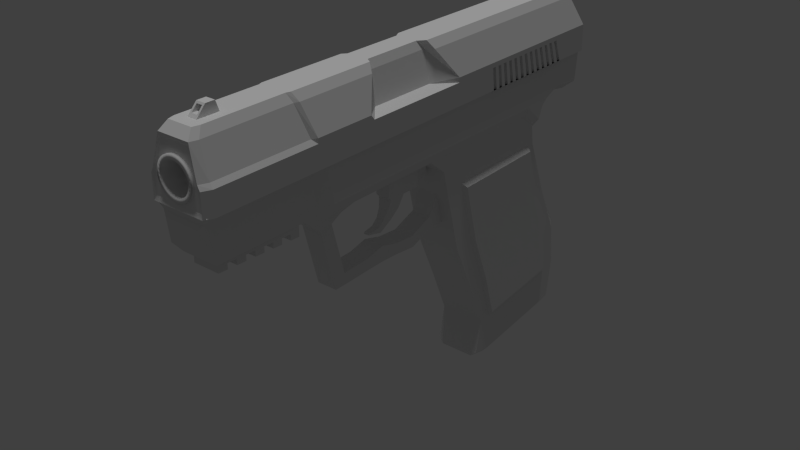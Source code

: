 # Source: P_99.blend  (saved by Blender 2.78.0; exported with 4.5.12 LTS)
import bpy
from mathutils import Matrix  # noqa: F401  (used for matrix-valued properties, if any)

bpy.ops.wm.read_factory_settings(use_empty=True)
scene = bpy.context.scene
scene.name = 'Scene'

# ---- collections
col_collection_1 = bpy.data.collections.new('Collection 1'); scene.collection.children.link(col_collection_1)

# ---- world
world_world = bpy.data.worlds.new('World'); scene.world = world_world
world_world.color = (0.05088, 0.05088, 0.05088)
world_world.use_sun_shadow = False
world_world.sun_shadow_jitter_overblur = 0.0
world_world.cycles.sampling_method = 'NONE'
world_world.cycles.sample_map_resolution = 256

# ---- lights
light_x = bpy.data.lights.new('日光', 'SUN')
light_x.transmission_factor = 0.0
light_x.angle = 0.1993
light_x.energy = 1.0
light_x.shadow_buffer_clip_start = 0.5
light_x.shadow_soft_size = 0.1
light_x.shadow_cascade_max_distance = 1000.0

# ---- meshes
me_004 = bpy.data.meshes.new('立方体.004')
me_004.from_pydata([(-0.8789, -0.4361, -0.2198), (-0.8789, -0.4361, 0.2083), (-0.7258, 0.5589, -0.1465), (-0.7258, 0.5447, 0.1374), (0.8789, -0.4361, -0.2198), (0.8789, -0.4361, 0.2083), (0.7258, 0.5589, -0.1465), (0.7258, 0.5447, 0.1374), (-0.7258, 0.3968, -0.172), (-0.7258, 0.3854, 0.2396), (0.7258, 0.3968, -0.172), (0.7258, 0.3854, 0.2396), (-0.8467, -0.3822, -0.2685), (1.0, -0.3822, 0.2481), (-1.0, -0.3822, 0.2481), (0.8467, -0.3822, -0.2685), (-1.0, 0.2717, 0.2481), (0.8467, 0.2717, -0.2685), (-0.8467, 0.2717, -0.2685), (1.0, 0.2717, 0.2481), (-0.8467, -0.05526, -0.2685), (1.0, -0.05526, 0.2481), (-1.0, -0.05526, 0.2481), (0.8467, -0.05526, -0.2685), (-0.8789, -0.4361, -0.1774), (-0.7258, 0.5576, -0.12), (0.7258, 0.5576, -0.12), (0.8789, -0.4361, -0.1774), (0.7258, 0.3957, -0.1336), (-0.7258, 0.3957, -0.1336), (-1.0, -0.3822, -0.2203), (1.0, -0.3822, -0.2203), (1.0, 0.2717, -0.2203), (-1.0, 0.2717, -0.2203), (-1.0, -0.05526, -0.2203), (1.0, -0.05526, -0.2203), (-0.6339, -0.4217, -0.4488), (0.6339, -0.4217, -0.4488), (-0.6339, -0.1549, -0.4969), (0.6339, -0.1549, -0.4969), (-0.4912, -0.6261, -0.7087), (0.4912, -0.6261, -0.7087), (-0.4912, -0.5836, -0.8022), (0.4912, -0.5836, -0.8022), (0.4912, -0.504, -0.5958), (0.4912, -0.3323, -0.6666), (-0.4912, -0.3323, -0.6666), (-0.4912, -0.504, -0.5958), (-0.3331, -0.8432, -0.7258), (0.3331, -0.8432, -0.7258), (-0.3331, -0.8565, -0.7533), (0.3331, -0.8565, -0.7533), (-1.623, -4.199, 0.2556), (-3.381, -4.544, 1.114), (-2.162, 4.386, 0.3803), (-3.381, 4.547, 1.114), (1.623, -4.199, 0.2556), (3.381, -4.544, 1.114), (2.162, 4.386, 0.3803), (3.381, 4.547, 1.114), (-2.861, 0.2668, 0.2556), (-3.381, 0.2668, 1.114), (2.861, 0.2668, 0.2556), (3.381, 0.2668, 1.114), (-3.381, 3.258, 1.114), (2.162, 3.346, -0.1166), (-2.162, 3.346, -0.1166), (3.381, 3.258, 1.114), (-3.381, 3.9, 1.114), (2.162, 3.9, 0.4571), (-2.162, 3.9, 0.4571), (3.381, 3.9, 1.114), (-2.162, 3.579, 0.2953), (3.381, 3.543, 1.114), (-3.381, 3.543, 1.114), (2.162, 3.579, 0.2953), (-2.162, 1.715, -4.287), (2.162, 1.715, -4.287), (2.162, 4.175, -4.095), (-2.162, 4.175, -4.095), (-2.162, 3.349, -0.3809), (-2.861, 0.7252, -0.4202), (2.861, 0.7252, -0.4202), (2.162, 3.349, -0.3809), (-2.162, 3.433, 0.1587), (3.381, 3.386, 1.114), (-3.381, 3.386, 1.114), (2.162, 3.433, 0.1587), (-2.861, 2.973, 0.2556), (3.381, 2.973, 1.114), (-3.381, 2.973, 1.114), (2.861, 2.973, 0.2556), (-1.852, 3.914, -4.163), (1.852, 3.914, -4.163), (2.861, 3.145, -0.3763), (-2.861, 3.145, -0.3763), (-2.162, 3.824, -1.493), (2.861, 1.041, -1.645), (-2.861, 1.041, -1.645), (2.162, 3.824, -1.493), (2.861, 3.455, -1.522), (-2.861, 3.455, -1.522), (-2.162, 4.318, -2.409), (2.861, 1.494, -2.652), (2.861, 3.869, -2.447), (-2.861, 3.869, -2.447), (-2.861, 1.494, -2.652), (2.162, 4.318, -2.409), (-2.162, 4.351, -3.241), (2.861, 1.871, -3.554), (2.861, 3.937, -3.299), (-2.861, 3.937, -3.299), (-2.861, 1.871, -3.554), (2.162, 4.351, -3.241), (-2.861, 0.9438, 0.2556), (3.381, 0.9438, 1.114), (-1.852, 2.146, -4.368), (-2.861, 1.117, -0.4131), (-3.381, 0.9438, 1.114), (2.861, 0.9438, 0.2556), (1.852, 2.146, -4.368), (2.861, 1.117, -0.4131), (-2.861, 1.432, -1.625), (2.861, 1.432, -1.625), (-2.861, 1.824, -2.637), (2.861, 1.824, -2.637), (-2.861, 2.078, -3.497), (2.861, 2.078, -3.497), (-2.188, -2.702, 0.2556), (3.381, -2.765, 1.114), (-3.381, -2.765, 1.114), (2.188, -2.702, 0.2556), (-3.381, -1.717, 1.114), (2.861, -1.606, 0.2556), (-2.861, -1.606, 0.2556), (3.381, -1.717, 1.114), (-1.236, -2.11, -0.1506), (1.236, -2.11, -0.1506), (1.236, -1.86, -0.1025), (-1.236, -1.86, -0.1025), (-1.236, -1.808, -1.295), (1.236, -1.808, -1.295), (1.236, -1.54, -1.291), (-1.236, -1.54, -1.291), (1.236, -1.862, -1.091), (1.236, -1.597, -1.079), (-1.236, -1.597, -1.079), (-1.236, -1.862, -1.091), (1.236, 0.118, -1.319), (-1.236, 0.118, -1.319), (1.236, 0.09409, -1.101), (-1.236, 0.09409, -1.101), (-1.236, -0.9862, -1.271), (-1.236, -0.2975, -1.28), (1.236, -0.2975, -1.28), (1.236, -0.9862, -1.271), (-1.236, -1.032, -1.058), (-1.236, -0.3325, -1.066), (1.236, -1.032, -1.058), (1.236, -0.3325, -1.066), (-1.236, -0.6376, -1.187), (1.236, -0.6376, -1.264), (-1.236, -0.678, -0.9715), (1.236, -0.678, -0.9715), (1.236, 0.6629, -1.118), (-1.236, 0.6629, -1.118), (1.236, 0.5711, -0.9184), (-1.236, 0.5711, -0.9184), (1.236, 1.229, -1.216), (-1.236, 1.229, -1.216), (1.236, 0.823, -0.4599), (-1.236, 0.823, -0.4599), (-1.817, -2.357, 0.05251), (1.817, -2.357, 0.05251), (1.817, -1.733, 0.07658), (-1.817, -1.733, 0.07658), (-2.053, -4.506, 0.4898), (-3.381, 4.489, 0.5382), (3.381, 4.489, 0.5382), (2.053, -4.506, 0.4898), (3.381, 0.2668, 0.4318), (-3.381, 0.2668, 0.4318), (3.381, 3.333, 0.1144), (-3.381, 3.333, 0.1144), (3.381, 3.9, 0.6037), (-3.381, 3.9, 0.6037), (-3.381, 3.574, 0.4657), (3.381, 3.574, 0.4657), (-3.381, 3.426, 0.3492), (3.381, 3.426, 0.3492), (-3.381, 2.973, 0.4318), (3.381, 2.973, 0.4318), (-3.381, 0.9438, 0.4318), (3.381, 0.9438, 0.4318), (-2.669, -2.628, 0.4318), (2.669, -2.628, 0.4318), (3.381, -1.623, 0.4318), (-3.381, -1.623, 0.4318), (-3.381, 3.183, 1.114), (2.861, 3.247, -0.01807), (2.162, 4.119, -4.112), (2.861, 3.295, -0.3797), (-2.861, 3.247, -0.01807), (3.381, 3.183, 1.114), (-2.162, 4.119, -4.112), (-2.861, 3.295, -0.3797), (2.861, 3.727, -1.501), (-2.861, 3.727, -1.501), (2.861, 4.159, -2.43), (-2.861, 4.159, -2.43), (2.861, 4.241, -3.256), (-2.861, 4.241, -3.256), (3.381, 3.238, 0.1984), (-3.381, 3.238, 0.1984), (-2.162, 4.199, -3.978), (2.861, 1.737, -4.187), (2.861, 3.958, -4.04), (-2.861, 3.958, -4.04), (-2.861, 1.737, -4.187), (2.162, 4.199, -3.978), (-2.861, 2.096, -4.254), (2.861, 2.096, -4.254), (2.861, 4.136, -3.995), (-2.861, 4.136, -3.995), (-2.861, 0.7022, 0.2556), (3.381, 0.7022, 1.114), (-2.162, 1.863, -4.32), (-2.861, 0.876, -0.4175), (-2.861, 1.191, -1.638), (-2.861, 1.621, -2.646), (-2.861, 1.951, -3.532), (-3.381, 0.7022, 1.114), (2.861, 0.7022, 0.2556), (2.162, 1.863, -4.32), (2.861, 0.876, -0.4175), (2.861, 1.191, -1.638), (2.861, 1.621, -2.646), (2.861, 1.951, -3.532), (-3.381, 0.7022, 0.4318), (3.381, 0.7022, 0.4318), (-2.861, 1.875, -4.213), (2.861, 1.875, -4.213), (3.39, 3.117, -0.4576), (-3.39, 3.117, -0.4576), (3.39, 3.411, -1.545), (-3.39, 3.411, -1.545), (3.39, 3.812, -2.421), (-3.39, 3.812, -2.421), (3.39, 3.869, -3.232), (-3.39, 3.869, -3.232), (-3.39, 1.192, -0.4925), (3.39, 1.192, -0.4925), (-3.39, 1.49, -1.643), (3.39, 1.49, -1.643), (-3.39, 1.863, -2.604), (3.39, 1.863, -2.604), (-3.39, 2.103, -3.42), (3.39, 2.103, -3.42), (2.162, 2.099, -4.374), (2.162, 3.962, -4.158), (-2.162, 3.962, -4.158), (-2.162, 2.099, -4.374), (-1.852, 3.18, -0.6338), (1.852, 3.18, -0.6338), (-1.852, 1.411, -0.8385), (1.852, 1.411, -0.8385), (-2.861, -2.105, 0.2556), (3.381, -2.241, 1.114), (-3.381, -2.241, 1.114), (2.861, -2.105, 0.2556), (-1.236, -1.985, -0.1265), (1.236, -1.985, -0.1265), (-1.236, -1.674, -1.293), (1.236, -1.674, -1.293), (-1.236, -1.729, -1.085), (1.236, -1.729, -1.085), (1.817, -2.045, 0.06454), (-1.817, -2.045, 0.06454), (-3.381, -2.125, 0.4318), (3.381, -2.125, 0.4318), (-2.222, -2.355, 0.2556), (3.381, -2.503, 1.114), (-1.236, -2.047, -0.1386), (-1.236, -1.741, -1.294), (-1.236, -1.795, -1.088), (-1.817, -2.201, 0.05852), (2.669, -2.377, 0.4318), (-3.381, -2.503, 1.114), (2.222, -2.355, 0.2556), (1.236, -2.047, -0.1386), (1.236, -1.741, -1.294), (1.236, -1.795, -1.088), (1.817, -2.201, 0.05852), (-2.669, -2.377, 0.4318), (-2.053, -4.549, 0.8894), (-3.381, 4.536, 1.001), (3.381, 4.536, 1.001), (2.053, -4.549, 0.8894), (3.381, 0.2668, 0.9799), (-3.381, 0.2668, 0.9799), (3.381, 3.273, 0.9174), (-3.381, 3.273, 0.9174), (3.381, 3.9, 1.014), (-3.381, 3.9, 1.014), (-3.381, 3.549, 0.9865), (3.381, 3.549, 0.9865), (-3.381, 3.394, 0.9636), (3.381, 3.394, 0.9636), (-3.381, 2.973, 0.9799), (3.381, 2.973, 0.9799), (-3.381, 0.9438, 0.9799), (3.381, 0.9438, 0.9799), (-2.669, -2.738, 0.9799), (2.669, -2.738, 0.9799), (3.381, -1.698, 0.9799), (-3.381, -1.698, 0.9799), (3.381, 3.194, 0.9339), (-3.381, 3.194, 0.9339), (-3.381, 0.7022, 0.9799), (3.381, 0.7022, 0.9799), (-3.381, -2.218, 0.9799), (3.381, -2.218, 0.9799), (-2.669, -2.478, 0.9799), (2.669, -2.478, 0.9799), (-2.222, -2.604, 0.2556), (-1.797, -4.39, 0.3483), (1.797, -4.39, 0.3483), (2.222, -2.604, 0.2556), (-1.623, -4.199, 0.1652), (1.623, -4.199, 0.1652), (-2.188, -2.702, 0.1652), (2.188, -2.702, 0.1652), (-2.222, -2.792, 0.2556), (-2.222, -2.98, 0.2556), (-2.222, -3.169, 0.2556), (-2.222, -3.357, 0.2556), (-2.222, -3.545, 0.2556), (-2.222, -3.733, 0.2556), (-2.222, -3.921, 0.2556), (-2.222, -4.109, 0.2556), (3.381, -2.963, 1.114), (3.381, -3.161, 1.114), (3.381, -3.358, 1.114), (3.381, -3.556, 1.114), (3.381, -3.754, 1.114), (3.381, -3.951, 1.114), (3.381, -4.149, 1.114), (3.381, -4.347, 1.114), (-3.381, -4.347, 1.114), (-3.381, -4.149, 1.114), (-3.381, -3.951, 1.114), (-3.381, -3.754, 1.114), (-3.381, -3.556, 1.114), (-3.381, -3.358, 1.114), (-3.381, -3.161, 1.114), (-3.381, -2.963, 1.114), (2.222, -4.109, 0.2556), (2.222, -3.921, 0.2556), (2.222, -3.733, 0.2556), (2.222, -3.545, 0.2556), (2.222, -3.357, 0.2556), (2.222, -3.169, 0.2556), (2.222, -2.98, 0.2556), (2.222, -2.792, 0.2556), (-2.669, -4.144, 0.4318), (-2.669, -3.954, 0.4318), (-2.669, -3.765, 0.4318), (-2.669, -3.575, 0.4318), (-2.669, -3.386, 0.4318), (-2.669, -3.196, 0.4318), (-2.669, -3.007, 0.4318), (-2.669, -2.817, 0.4318), (2.669, -2.817, 0.4318), (2.669, -3.007, 0.4318), (2.669, -3.196, 0.4318), (2.669, -3.386, 0.4318), (2.669, -3.575, 0.4318), (2.669, -3.765, 0.4318), (2.669, -3.954, 0.4318), (2.669, -4.144, 0.4318), (-2.669, -4.307, 0.9799), (-2.669, -4.111, 0.9799), (-2.669, -3.915, 0.9799), (-2.669, -3.718, 0.9799), (-2.669, -3.522, 0.9799), (-2.669, -3.326, 0.9799), (-2.669, -3.13, 0.9799), (-2.669, -2.934, 0.9799), (2.669, -2.934, 0.9799), (2.669, -3.13, 0.9799), (2.669, -3.326, 0.9799), (2.669, -3.522, 0.9799), (2.669, -3.718, 0.9799), (2.669, -3.915, 0.9799), (2.669, -4.111, 0.9799), (2.669, -4.307, 0.9799), (-2.125, -2.868, 0.2556), (-2.063, -3.035, 0.2556), (-2.0, -3.201, 0.2556), (-1.937, -3.367, 0.2556), (-1.874, -3.534, 0.2556), (-1.811, -3.7, 0.2556), (-1.749, -3.867, 0.2556), (-1.686, -4.033, 0.2556), (1.686, -4.033, 0.2556), (1.749, -3.867, 0.2556), (1.811, -3.7, 0.2556), (1.874, -3.534, 0.2556), (1.937, -3.367, 0.2556), (2.0, -3.201, 0.2556), (2.063, -3.035, 0.2556), (2.125, -2.868, 0.2556), (-2.125, -2.868, 0.1652), (-2.063, -3.035, 0.1652), (-2.0, -3.201, 0.1652), (-1.937, -3.367, 0.1652), (-1.874, -3.534, 0.1652), (-1.811, -3.7, 0.1652), (-1.749, -3.867, 0.1652), (-1.686, -4.033, 0.1652), (1.686, -4.033, 0.1652), (1.749, -3.867, 0.1652), (1.811, -3.7, 0.1652), (1.874, -3.534, 0.1652), (1.937, -3.367, 0.1652), (2.0, -3.201, 0.1652), (2.063, -3.035, 0.1652), (2.125, -2.868, 0.1652), (-1.623, -4.199, 0.06521), (1.623, -4.199, 0.06521), (-1.686, -4.033, 0.06521), (1.686, -4.033, 0.06521), (-1.811, -3.7, 0.06521), (-1.749, -3.867, 0.06521), (1.749, -3.867, 0.06521), (1.811, -3.7, 0.06521), (-1.937, -3.367, 0.06521), (-1.874, -3.534, 0.06521), (1.874, -3.534, 0.06521), (1.937, -3.367, 0.06521), (-2.063, -3.035, 0.06521), (-2.0, -3.201, 0.06521), (2.0, -3.201, 0.06521), (2.063, -3.035, 0.06521), (-2.188, -2.702, 0.06521), (2.188, -2.702, 0.06521), (-2.125, -2.868, 0.06521), (2.125, -2.868, 0.06521), (2.669, -4.333, 0.4318), (2.222, -4.297, 0.2556), (-2.222, -4.297, 0.2556), (-2.669, -4.333, 0.4318), (2.669, -4.503, 0.9799), (-2.669, -4.503, 0.9799), (-2.861, 0.6245, -0.02929), (2.162, 3.347, -0.228), (-2.162, 3.347, -0.228), (2.861, 0.6245, -0.02929), (-2.861, 3.046, -0.01079), (2.861, 3.046, -0.01079), (-2.861, 1.017, -0.02629), (2.861, 1.017, -0.02629), (2.861, 3.268, -0.1705), (-2.861, 3.268, -0.1705), (-2.861, 0.7755, -0.02813), (2.861, 0.7755, -0.02813), (2.256e-15, 2.453, 1.915), (-2.071e-07, -4.591, 1.831), (0.4496, 2.453, 1.908), (0.3437, -4.591, 1.826), (0.8818, 2.453, 1.888), (0.6742, -4.591, 1.811), (1.28, 2.453, 1.855), (0.9788, -4.591, 1.786), (1.629, 2.453, 1.811), (1.246, -4.591, 1.752), (1.916, 2.453, 1.757), (1.465, -4.591, 1.711), (2.129, 2.453, 1.696), (1.628, -4.591, 1.664), (2.26, 2.453, 1.63), (1.728, -4.591, 1.614), (2.304, 2.453, 1.561), (1.762, -4.591, 1.561), (2.26, 2.453, 1.492), (1.728, -4.591, 1.508), (2.129, 2.453, 1.425), (1.628, -4.591, 1.457), (1.916, 2.453, 1.364), (1.465, -4.591, 1.41), (1.629, 2.453, 1.31), (1.246, -4.591, 1.369), (1.28, 2.453, 1.266), (0.9788, -4.591, 1.336), (0.8818, 2.453, 1.234), (0.6742, -4.591, 1.311), (0.4496, 2.453, 1.214), (0.3437, -4.591, 1.295), (-7.508e-07, 2.453, 1.207), (-5.843e-07, -4.591, 1.29), (-0.4496, 2.453, 1.214), (-0.3437, -4.591, 1.295), (-0.8818, 2.453, 1.234), (-0.6742, -4.591, 1.311), (-1.28, 2.453, 1.266), (-0.9788, -4.591, 1.336), (-1.629, 2.453, 1.31), (-1.246, -4.591, 1.369), (-1.916, 2.453, 1.364), (-1.465, -4.591, 1.41), (-2.129, 2.453, 1.425), (-1.628, -4.591, 1.457), (-2.26, 2.453, 1.492), (-1.728, -4.591, 1.508), (-2.304, 2.453, 1.561), (-1.762, -4.591, 1.561), (-2.26, 2.453, 1.63), (-1.728, -4.591, 1.614), (-2.129, 2.453, 1.696), (-1.628, -4.591, 1.664), (-1.916, 2.453, 1.757), (-1.465, -4.591, 1.711), (-1.629, 2.453, 1.811), (-1.246, -4.591, 1.752), (-1.28, 2.453, 1.855), (-0.9788, -4.591, 1.786), (-0.8818, 2.453, 1.888), (-0.6742, -4.591, 1.811), (-0.4496, 2.453, 1.908), (-0.3437, -4.591, 1.826), (0.4496, -4.591, 1.908), (3.279e-15, -4.591, 1.915), (0.8818, -4.591, 1.888), (1.28, -4.591, 1.855), (1.629, -4.591, 1.811), (1.916, -4.591, 1.757), (2.129, -4.591, 1.696), (2.26, -4.591, 1.63), (2.304, -4.591, 1.561), (2.26, -4.591, 1.492), (2.129, -4.591, 1.425), (1.916, -4.591, 1.364), (1.629, -4.591, 1.31), (1.28, -4.591, 1.266), (0.8818, -4.591, 1.234), (0.4496, -4.591, 1.214), (-7.508e-07, -4.591, 1.207), (-0.4496, -4.591, 1.214), (-0.8818, -4.591, 1.234), (-1.28, -4.591, 1.266), (-1.629, -4.591, 1.31), (-1.916, -4.591, 1.364), (-2.129, -4.591, 1.425), (-2.26, -4.591, 1.492), (-2.304, -4.591, 1.561), (-2.26, -4.591, 1.63), (-2.129, -4.591, 1.696), (-1.916, -4.591, 1.757), (-1.629, -4.591, 1.811), (-1.28, -4.591, 1.855), (-0.8818, -4.591, 1.888), (-0.4496, -4.591, 1.908), (-4.863e-06, 1.906, 1.831), (0.3437, 1.906, 1.826), (0.6742, 1.906, 1.811), (0.9788, 1.906, 1.786), (1.246, 1.906, 1.752), (1.465, 1.906, 1.711), (1.628, 1.906, 1.664), (1.728, 1.906, 1.614), (1.762, 1.906, 1.561), (1.728, 1.906, 1.508), (1.628, 1.906, 1.457), (1.465, 1.906, 1.41), (1.246, 1.906, 1.369), (0.9788, 1.906, 1.336), (0.6742, 1.906, 1.311), (0.3437, 1.906, 1.295), (-5.24e-06, 1.906, 1.29), (-0.3437, 1.906, 1.295), (-0.6742, 1.906, 1.311), (-0.9788, 1.906, 1.336), (-1.246, 1.906, 1.369), (-1.465, 1.906, 1.41), (-1.628, 1.906, 1.457), (-1.728, 1.906, 1.508), (-1.762, 1.906, 1.561), (-1.728, 1.906, 1.614), (-1.628, 1.906, 1.664), (-1.465, 1.906, 1.711), (-1.246, 1.906, 1.752), (-0.9788, 1.906, 1.786), (-0.6742, 1.906, 1.811), (-0.3437, 1.906, 1.826), (-2.947, -4.559, 1.184), (-1.483, -4.421, 2.299), (-3.653, 4.597, 1.105), (-1.88, 4.182, 2.299), (2.947, -4.559, 1.184), (1.476, -4.421, 2.299), (3.653, 4.597, 1.105), (1.873, 4.182, 2.299), (-2.681, -4.56, 1.552), (-3.641, 4.597, 1.604), (3.641, 4.597, 1.604), (2.681, -4.56, 1.552), (-3.653, -2.459, 1.105), (-1.88, -2.689, 2.299), (3.653, -2.459, 1.105), (1.873, -2.689, 2.299), (3.641, -2.459, 1.604), (-3.641, -2.459, 1.604), (-1.804, -4.531, 2.075), (-2.473, 4.353, 2.15), (2.469, 4.353, 2.15), (1.8, -4.531, 2.075), (2.469, -2.617, 2.15), (-2.473, -2.617, 2.15), (-3.653, -2.554, 1.105), (1.699, -2.766, 2.299), (3.304, -2.554, 1.604), (-1.706, -2.766, 2.299), (3.653, -2.554, 1.105), (-3.304, -2.554, 1.604), (-2.244, -2.703, 2.15), (2.24, -2.703, 2.15), (-3.643, 4.597, 1.518), (3.643, 4.597, 1.518), (2.941, -4.559, 1.476), (-2.941, -4.559, 1.476), (-3.643, -2.459, 1.518), (3.643, -2.459, 1.518), (-3.643, -2.554, 1.518), (3.643, -2.554, 1.518), (-1.88, -1.042, 2.299), (3.653, -1.326, 1.105), (-3.641, -1.326, 1.604), (-3.653, -1.326, 1.105), (1.873, -1.042, 2.299), (3.641, -1.326, 1.604), (2.469, -1.096, 2.15), (-2.473, -1.096, 2.15), (3.643, -1.326, 1.518), (-3.643, -1.326, 1.518), (-1.88, 0.3063, 2.299), (3.653, 0.8326, 1.105), (-3.641, 0.8326, 1.604), (-2.473, 0.4045, 2.15), (-3.643, 0.8326, 1.518), (-3.653, 0.8326, 1.105), (1.873, 0.3063, 2.299), (3.641, 0.8326, 1.604), (2.469, 0.4045, 2.15), (3.643, 0.8326, 1.518), (-3.653, 0.748, 1.105), (1.168, 0.1775, 2.299), (2.384, 0.286, 1.604), (1.578, 0.309, 2.15), (3.643, 0.748, 1.518), (-1.451, 0.1775, 2.299), (3.653, 0.748, 1.105), (-2.699, 0.286, 1.604), (-1.872, 0.309, 2.15), (-2.7, 0.4815, 1.518), (-3.653, -1.256, 1.105), (1.168, -0.9646, 2.299), (2.384, -1.02, 1.604), (1.578, -1.014, 2.15), (3.643, -1.256, 1.518), (-1.451, -0.9646, 2.299), (3.653, -1.256, 1.105), (-2.699, -1.02, 1.604), (-1.872, -1.014, 2.15), (-2.7, -1.02, 1.518), (-3.653, -4.424, 1.105), (1.699, -4.291, 2.299), (3.304, -4.424, 1.604), (2.24, -4.406, 2.15), (-1.706, -4.291, 2.299), (3.653, -4.424, 1.105), (-3.304, -4.424, 1.604), (-2.244, -4.406, 2.15), (-3.643, -4.424, 1.518), (3.643, -4.424, 1.518), (3.166, -4.584, 1.518), (3.175, -4.584, 1.105), (-3.175, -4.584, 1.105), (-3.166, -4.584, 1.518), (-2.871, -4.584, 1.604), (1.946, -4.552, 2.15), (2.871, -4.584, 1.604), (-1.951, -4.552, 2.15), (0.03727, -4.543, 1.858), (0.07758, -4.543, 1.858), (0.1251, -4.543, 1.857), (-1.534e-07, -4.543, 1.858), (-0.03727, -4.543, 1.858), (-0.1251, -4.543, 1.857), (-0.07758, -4.543, 1.858), (-0.187, -4.543, 1.857), (-0.2792, -4.544, 1.856), (-0.3423, -4.544, 1.855), (-0.446, -4.544, 1.85), (-0.7442, -4.545, 1.837), (-0.8845, -4.545, 1.826), (-1.098, -4.546, 1.809), (-1.404, -4.548, 1.77), (-1.655, -4.551, 1.724), (-1.842, -4.554, 1.67), (-1.959, -4.557, 1.613), (-1.999, -4.56, 1.552), (-1.999, -4.56, 1.552), (-1.96, -4.56, 1.492), (-1.928, -4.559, 1.476), (-1.846, -4.559, 1.434), (-1.411, -4.559, 1.334), (-1.661, -4.559, 1.381), (-0.7598, -4.559, 1.267), (-1.107, -4.559, 1.296), (0.0166, -4.559, 1.245), (0.03458, -4.559, 1.245), (0.05578, -4.559, 1.246), (-0.0166, -4.559, 1.245), (6.478e-09, -4.559, 1.245), (-0.08347, -4.559, 1.246), (-0.05578, -4.559, 1.246), (-0.1249, -4.559, 1.246), (-0.2015, -4.559, 1.247), (-0.3819, -4.559, 1.25), (-0.03458, -4.559, 1.245), (-0.4197, -4.559, 1.252), (0.2792, -4.544, 1.856), (0.3423, -4.544, 1.855), (0.187, -4.543, 1.857), (0.2015, -4.559, 1.247), (0.3819, -4.559, 1.25), (0.1249, -4.559, 1.246), (0.08347, -4.559, 1.246), (0.7442, -4.545, 1.837), (0.446, -4.544, 1.85), (0.4197, -4.559, 1.252), (0.7598, -4.559, 1.267), (0.8845, -4.545, 1.826), (1.107, -4.559, 1.296), (1.098, -4.546, 1.809), (1.404, -4.548, 1.77), (1.655, -4.551, 1.724), (1.411, -4.559, 1.334), (1.661, -4.559, 1.381), (1.999, -4.56, 1.552), (1.959, -4.557, 1.613), (1.999, -4.56, 1.552), (1.842, -4.554, 1.67), (1.96, -4.56, 1.492), (1.846, -4.559, 1.434), (1.928, -4.559, 1.476), (-1.706, -4.213, 2.299), (3.653, -4.328, 1.105), (-3.304, -4.328, 1.604), (-2.244, -4.319, 2.15), (-3.643, -4.328, 1.518), (-3.653, -4.328, 1.105), (1.699, -4.213, 2.299), (3.304, -4.328, 1.604), (2.24, -4.319, 2.15), (3.643, -4.328, 1.518), (-1.706, -3.81, 2.299), (3.653, -3.711, 1.105), (-3.304, -3.711, 1.604), (-2.244, -3.757, 2.15), (-3.643, -3.711, 1.518), (-3.653, -3.711, 1.105), (1.699, -3.81, 2.299), (3.304, -3.711, 1.604), (2.24, -3.757, 2.15), (3.643, -3.711, 1.518), (1.218, 4.597, 1.105), (-1.218, 4.597, 1.105), (-0.6288, 4.182, 2.299), (0.6221, 4.182, 2.299), (-1.058, -4.584, 1.105), (1.058, -4.584, 1.105), (0.4899, -4.421, 2.299), (-0.4965, -4.421, 2.299), (-1.214, 4.597, 1.604), (1.214, 4.597, 1.604), (-0.6288, -2.689, 2.299), (0.6221, -2.689, 2.299), (1.218, -2.459, 1.105), (-1.218, -2.459, 1.105), (0.6473, -4.552, 2.15), (-0.6516, -4.552, 2.15), (-0.8258, 4.353, 2.15), (0.8215, 4.353, 2.15), (-0.5708, -2.766, 2.299), (0.5642, -2.766, 2.299), (1.218, -2.554, 1.105), (-1.218, -2.554, 1.105), (-1.214, 4.597, 1.518), (1.214, 4.597, 1.518), (1.218, -1.326, 1.105), (-1.218, -1.326, 1.105), (-0.6288, -1.042, 2.299), (0.6221, -1.042, 2.299), (-0.6288, 0.3063, 2.299), (0.6221, 0.3063, 2.299), (1.218, 0.8326, 1.105), (-1.218, 0.8326, 1.105), (-0.5782, 0.1775, 2.299), (0.295, 0.1775, 2.299), (1.218, 0.748, 1.105), (-1.218, 0.748, 1.105), (-0.5782, -0.9646, 2.299), (0.295, -0.9646, 2.299), (1.218, -1.256, 1.105), (-1.218, -1.256, 1.105), (-0.5708, -4.291, 2.299), (0.5642, -4.291, 2.299), (1.218, -4.424, 1.105), (-1.218, -4.424, 1.105), (-0.9825, -4.559, 1.184), (0.9825, -4.559, 1.184), (0.5985, -4.531, 2.075), (-0.6028, -4.531, 2.075), (1.218, -4.328, 1.105), (-1.218, -4.328, 1.105), (-0.5708, -4.213, 2.299), (0.5642, -4.213, 2.299), (-0.5708, -3.81, 2.299), (0.5642, -3.81, 2.299), (1.218, -3.711, 1.105), (-1.218, -3.711, 1.105), (-0.5708, -4.044, 2.478), (0.5642, -4.044, 2.478), (-0.5708, -3.875, 2.478), (0.5642, -3.875, 2.478), (-0.3435, -3.866, 2.452), (-0.3435, -4.069, 2.452), (-0.3435, -3.827, 2.346), (-0.3435, -4.168, 2.346), (0.3435, -3.827, 2.346), (0.3435, -4.168, 2.346), (0.3435, -3.866, 2.452), (0.3435, -4.069, 2.452), (-1.88, 3.481, 2.299), (3.653, 3.926, 1.105), (-3.641, 3.774, 1.604), (-2.473, 3.481, 2.15), (-3.643, 3.774, 1.518), (-3.653, 3.926, 1.105), (1.873, 3.481, 2.299), (3.641, 3.774, 1.604), (2.469, 3.481, 2.15), (3.643, 3.774, 1.518), (-1.218, 3.926, 1.105), (1.218, 3.926, 1.105), (0.6221, 3.481, 2.299), (-0.6288, 3.481, 2.299), (-1.88, 3.911, 2.299), (3.653, 4.335, 1.105), (-3.641, 4.335, 1.604), (-2.473, 4.077, 2.15), (-3.643, 4.335, 1.518), (-3.653, 4.335, 1.105), (1.873, 3.911, 2.299), (3.641, 4.335, 1.604), (2.469, 4.077, 2.15), (3.643, 4.335, 1.518), (-1.218, 4.335, 1.105), (1.218, 4.335, 1.105), (0.6221, 3.911, 2.299), (-0.6288, 3.911, 2.299), (-1.523, 3.481, 2.346), (1.517, 3.481, 2.346), (0.5033, 3.481, 2.346), (-0.51, 3.481, 2.346), (-1.523, 3.997, 2.399), (1.517, 3.997, 2.399), (0.5033, 3.997, 2.361), (-0.51, 3.997, 2.361), (-1.356, 3.464, 2.515), (1.349, 3.464, 2.515), (0.4474, 3.464, 2.353), (-0.4541, 3.464, 2.353), (-1.356, 3.869, 2.54), (1.349, 3.869, 2.54), (0.4474, 3.869, 2.378), (-0.4541, 3.869, 2.378), (1.248, 4.182, 2.299), (2.117, -4.584, 1.105), (2.427, 4.597, 1.604), (1.248, -2.689, 2.299), (1.645, 4.353, 2.15), (1.132, -2.766, 2.299), (2.429, 4.597, 1.518), (1.248, -1.042, 2.299), (1.248, 0.3063, 2.299), (0.7316, 0.1775, 2.299), (0.7316, -0.9646, 2.299), (1.132, -4.291, 2.299), (1.965, -4.559, 1.184), (1.132, -4.213, 2.299), (1.132, -3.81, 2.299), (2.435, 4.597, 1.105), (0.983, -4.421, 2.299), (2.435, -2.459, 1.105), (1.297, -4.552, 2.15), (2.435, -2.554, 1.105), (2.435, -1.326, 1.105), (2.435, 0.8326, 1.105), (2.435, 0.748, 1.105), (2.435, -1.256, 1.105), (2.435, -4.424, 1.105), (1.199, -4.531, 2.075), (2.435, -4.328, 1.105), (2.435, -3.711, 1.105), (1.248, 3.481, 2.299), (2.435, 3.926, 1.105), (2.435, 4.335, 1.105), (1.248, 3.911, 2.299), (1.01, 3.481, 2.346), (1.01, 3.997, 2.399), (0.8981, 3.464, 2.493), (0.8981, 3.869, 2.517), (-2.435, 4.597, 1.105), (-0.9897, -4.421, 2.299), (-2.435, -2.459, 1.105), (-1.301, -4.552, 2.15), (-2.435, -2.554, 1.105), (-2.435, -1.326, 1.105), (-2.435, 0.8326, 1.105), (-2.435, 0.748, 1.105), (-2.435, -1.256, 1.105), (-2.435, -4.424, 1.105), (-1.203, -4.531, 2.075), (-2.435, -4.328, 1.105), (-2.435, -3.711, 1.105), (-1.254, 4.182, 2.299), (-2.117, -4.584, 1.105), (-2.427, 4.597, 1.604), (-1.254, -2.689, 2.299), (-1.649, 4.353, 2.15), (-1.138, -2.766, 2.299), (-2.429, 4.597, 1.518), (-1.254, -1.042, 2.299), (-1.254, 0.3063, 2.299), (-1.015, 0.1775, 2.299), (-1.015, -0.9646, 2.299), (-1.138, -4.291, 2.299), (-1.965, -4.559, 1.184), (-1.138, -4.213, 2.299), (-1.138, -3.81, 2.299), (-2.435, 3.926, 1.105), (-1.254, 3.481, 2.299), (-1.254, 3.911, 2.299), (-2.435, 4.335, 1.105), (-1.017, 3.481, 2.346), (-1.017, 3.997, 2.399), (-0.9048, 3.464, 2.493), (-0.9048, 3.869, 2.517), (-3.653, 1.805, 1.105), (1.873, 1.304, 2.299), (3.641, 1.757, 1.604), (2.469, 1.371, 2.15), (3.643, 1.757, 1.518), (-1.218, 1.805, 1.105), (1.218, 1.805, 1.105), (0.6221, 1.304, 2.299), (-0.6288, 1.304, 2.299), (-1.88, 1.304, 2.299), (3.653, 1.805, 1.105), (-3.641, 1.757, 1.604), (-2.473, 1.371, 2.15), (-3.643, 1.757, 1.518), (1.248, 1.304, 2.299), (2.435, 1.805, 1.105), (-2.435, 1.805, 1.105), (-1.254, 1.304, 2.299), (-1.88, 1.388, 2.299), (-1.88, 1.472, 2.299), (-1.88, 1.555, 2.299), (-1.88, 1.639, 2.299), (-1.88, 1.723, 2.299), (-1.88, 1.806, 2.299), (-1.88, 1.89, 2.299), (-1.88, 1.974, 2.299), (-1.88, 2.058, 2.299), (-1.88, 2.141, 2.299), (-1.88, 2.225, 2.299), (-1.88, 2.309, 2.299), (-1.88, 2.393, 2.299), (-1.88, 2.476, 2.299), (-1.88, 2.56, 2.299), (-1.88, 2.644, 2.299), (-1.88, 2.727, 2.299), (-1.88, 2.811, 2.299), (-1.88, 2.895, 2.299), (-1.88, 2.979, 2.299), (-1.88, 3.062, 2.299), (-1.88, 3.146, 2.299), (-1.88, 3.23, 2.299), (-1.88, 3.314, 2.299), (-1.88, 3.397, 2.299), (3.653, 1.887, 1.105), (3.653, 1.968, 1.105), (3.653, 2.05, 1.105), (3.653, 2.131, 1.105), (3.653, 2.213, 1.105), (3.653, 2.294, 1.105), (3.653, 2.376, 1.105), (3.653, 2.458, 1.105), (3.653, 2.539, 1.105), (3.653, 2.621, 1.105), (3.653, 2.702, 1.105), (3.653, 2.784, 1.105), (3.653, 2.866, 1.105), (3.653, 2.947, 1.105), (3.653, 3.029, 1.105), (3.653, 3.11, 1.105), (3.653, 3.192, 1.105), (3.653, 3.274, 1.105), (3.653, 3.355, 1.105), (3.653, 3.437, 1.105), (3.653, 3.518, 1.105), (3.653, 3.6, 1.105), (3.653, 3.682, 1.105), (3.653, 3.763, 1.105), (3.653, 3.845, 1.105), (-3.641, 1.835, 1.604), (-3.641, 1.912, 1.604), (-3.641, 1.99, 1.604), (-3.641, 2.067, 1.604), (-3.641, 2.145, 1.604), (-3.641, 2.223, 1.604), (-3.641, 2.3, 1.604), (-3.641, 2.378, 1.604), (-3.641, 2.455, 1.604), (-3.641, 2.533, 1.604), (-3.641, 2.611, 1.604), (-3.641, 2.688, 1.604), (-3.641, 2.766, 1.604), (-3.641, 2.843, 1.604), (-3.641, 2.921, 1.604), (-3.641, 2.998, 1.604), (-3.641, 3.076, 1.604), (-3.641, 3.154, 1.604), (-3.641, 3.231, 1.604), (-3.641, 3.309, 1.604), (-3.641, 3.386, 1.604), (-3.641, 3.464, 1.604), (-3.641, 3.542, 1.604), (-3.641, 3.619, 1.604), (-3.641, 3.697, 1.604), (-2.473, 1.452, 2.15), (-2.473, 1.534, 2.15), (-2.473, 1.615, 2.15), (-2.473, 1.696, 2.15), (-2.473, 1.777, 2.15), (-2.473, 1.858, 2.15), (-2.473, 1.939, 2.15), (-2.473, 2.02, 2.15), (-2.473, 2.101, 2.15), (-2.473, 2.183, 2.15), (-2.473, 2.264, 2.15), (-2.473, 2.345, 2.15), (-2.473, 2.426, 2.15), (-2.473, 2.507, 2.15), (-2.473, 2.588, 2.15), (-2.473, 2.669, 2.15), (-2.473, 2.75, 2.15), (-2.473, 2.832, 2.15), (-2.473, 2.913, 2.15), (-2.473, 2.994, 2.15), (-2.473, 3.075, 2.15), (-2.473, 3.156, 2.15), (-2.473, 3.237, 2.15), (-2.473, 3.318, 2.15), (-2.473, 3.399, 2.15), (-3.643, 1.835, 1.518), (-3.643, 1.912, 1.518), (-3.643, 1.99, 1.518), (-3.643, 2.067, 1.518), (-3.643, 2.145, 1.518), (-3.643, 2.223, 1.518), (-3.643, 2.3, 1.518), (-3.643, 2.378, 1.518), (-3.643, 2.455, 1.518), (-3.643, 2.533, 1.518), (-3.643, 2.611, 1.518), (-3.643, 2.688, 1.518), (-3.643, 2.766, 1.518), (-3.643, 2.843, 1.518), (-3.643, 2.921, 1.518), (-3.643, 2.998, 1.518), (-3.643, 3.076, 1.518), (-3.643, 3.154, 1.518), (-3.643, 3.231, 1.518), (-3.643, 3.309, 1.518), (-3.643, 3.386, 1.518), (-3.643, 3.464, 1.518), (-3.643, 3.542, 1.518), (-3.643, 3.619, 1.518), (-3.643, 3.697, 1.518), (-3.653, 3.845, 1.105), (-3.653, 3.763, 1.105), (-3.653, 3.682, 1.105), (-3.653, 3.6, 1.105), (-3.653, 3.518, 1.105), (-3.653, 3.437, 1.105), (-3.653, 3.355, 1.105), (-3.653, 3.274, 1.105), (-3.653, 3.192, 1.105), (-3.653, 3.11, 1.105), (-3.653, 3.029, 1.105), (-3.653, 2.947, 1.105), (-3.653, 2.866, 1.105), (-3.653, 2.784, 1.105), (-3.653, 2.702, 1.105), (-3.653, 2.621, 1.105), (-3.653, 2.539, 1.105), (-3.653, 2.458, 1.105), (-3.653, 2.376, 1.105), (-3.653, 2.294, 1.105), (-3.653, 2.213, 1.105), (-3.653, 2.131, 1.105), (-3.653, 2.05, 1.105), (-3.653, 1.968, 1.105), (-3.653, 1.887, 1.105), (1.873, 3.397, 2.299), (1.873, 3.314, 2.299), (1.873, 3.23, 2.299), (1.873, 3.146, 2.299), (1.873, 3.062, 2.299), (1.873, 2.979, 2.299), (1.873, 2.895, 2.299), (1.873, 2.811, 2.299), (1.873, 2.727, 2.299), (1.873, 2.644, 2.299), (1.873, 2.56, 2.299), (1.873, 2.476, 2.299), (1.873, 2.393, 2.299), (1.873, 2.309, 2.299), (1.873, 2.225, 2.299), (1.873, 2.141, 2.299), (1.873, 2.058, 2.299), (1.873, 1.974, 2.299), (1.873, 1.89, 2.299), (1.873, 1.806, 2.299), (1.873, 1.723, 2.299), (1.873, 1.639, 2.299), (1.873, 1.555, 2.299), (1.873, 1.472, 2.299), (1.873, 1.388, 2.299), (3.641, 3.697, 1.604), (3.641, 3.619, 1.604), (3.641, 3.542, 1.604), (3.641, 3.464, 1.604), (3.641, 3.386, 1.604), (3.641, 3.309, 1.604), (3.641, 3.231, 1.604), (3.641, 3.154, 1.604), (3.641, 3.076, 1.604), (3.641, 2.998, 1.604), (3.641, 2.921, 1.604), (3.641, 2.843, 1.604), (3.641, 2.766, 1.604), (3.641, 2.688, 1.604), (3.641, 2.611, 1.604), (3.641, 2.533, 1.604), (3.641, 2.455, 1.604), (3.641, 2.378, 1.604), (3.641, 2.3, 1.604), (3.641, 2.223, 1.604), (3.641, 2.145, 1.604), (3.641, 2.067, 1.604), (3.641, 1.99, 1.604), (3.641, 1.912, 1.604), (3.641, 1.835, 1.604), (2.469, 3.399, 2.15), (2.469, 3.318, 2.15), (2.469, 3.237, 2.15), (2.469, 3.156, 2.15), (2.469, 3.075, 2.15), (2.469, 2.994, 2.15), (2.469, 2.913, 2.15), (2.469, 2.832, 2.15), (2.469, 2.75, 2.15), (2.469, 2.669, 2.15), (2.469, 2.588, 2.15), (2.469, 2.507, 2.15), (2.469, 2.426, 2.15), (2.469, 2.345, 2.15), (2.469, 2.264, 2.15), (2.469, 2.183, 2.15), (2.469, 2.101, 2.15), (2.469, 2.02, 2.15), (2.469, 1.939, 2.15), (2.469, 1.858, 2.15), (2.469, 1.777, 2.15), (2.469, 1.696, 2.15), (2.469, 1.615, 2.15), (2.469, 1.534, 2.15), (2.469, 1.452, 2.15), (3.643, 3.697, 1.518), (3.643, 3.619, 1.518), (3.643, 3.542, 1.518), (3.643, 3.464, 1.518), (3.643, 3.386, 1.518), (3.643, 3.309, 1.518), (3.643, 3.231, 1.518), (3.643, 3.154, 1.518), (3.643, 3.076, 1.518), (3.643, 2.998, 1.518), (3.643, 2.921, 1.518), (3.643, 2.843, 1.518), (3.643, 2.766, 1.518), (3.643, 2.688, 1.518), (3.643, 2.611, 1.518), (3.643, 2.533, 1.518), (3.643, 2.455, 1.518), (3.643, 2.378, 1.518), (3.643, 2.3, 1.518), (3.643, 2.223, 1.518), (3.643, 2.145, 1.518), (3.643, 2.067, 1.518), (3.643, 1.99, 1.518), (3.643, 1.912, 1.518), (3.643, 1.835, 1.518), (-1.218, 3.845, 1.105), (-1.218, 3.763, 1.105), (-1.218, 3.682, 1.105), (-1.218, 3.6, 1.105), (-1.218, 3.518, 1.105), (-1.218, 3.437, 1.105), (-1.218, 3.355, 1.105), (-1.218, 3.274, 1.105), (-1.218, 3.192, 1.105), (-1.218, 3.11, 1.105), (-1.218, 3.029, 1.105), (-1.218, 2.947, 1.105), (-1.218, 2.866, 1.105), (-1.218, 2.784, 1.105), (-1.218, 2.702, 1.105), (-1.218, 2.621, 1.105), (-1.218, 2.539, 1.105), (-1.218, 2.458, 1.105), (-1.218, 2.376, 1.105), (-1.218, 2.294, 1.105), (-1.218, 2.213, 1.105), (-1.218, 2.131, 1.105), (-1.218, 2.05, 1.105), (-1.218, 1.968, 1.105), (-1.218, 1.887, 1.105), (1.218, 3.845, 1.105), (1.218, 3.763, 1.105), (1.218, 3.682, 1.105), (1.218, 3.6, 1.105), (1.218, 3.518, 1.105), (1.218, 3.437, 1.105), (1.218, 3.355, 1.105), (1.218, 3.274, 1.105), (1.218, 3.192, 1.105), (1.218, 3.11, 1.105), (1.218, 3.029, 1.105), (1.218, 2.947, 1.105), (1.218, 2.866, 1.105), (1.218, 2.784, 1.105), (1.218, 2.702, 1.105), (1.218, 2.621, 1.105), (1.218, 2.539, 1.105), (1.218, 2.458, 1.105), (1.218, 2.376, 1.105), (1.218, 2.294, 1.105), (1.218, 2.213, 1.105), (1.218, 2.131, 1.105), (1.218, 2.05, 1.105), (1.218, 1.968, 1.105), (1.218, 1.887, 1.105), (0.6221, 3.397, 2.299), (0.6221, 3.314, 2.299), (0.6221, 3.23, 2.299), (0.6221, 3.146, 2.299), (0.6221, 3.062, 2.299), (0.6221, 2.979, 2.299), (0.6221, 2.895, 2.299), (0.6221, 2.811, 2.299), (0.6221, 2.727, 2.299), (0.6221, 2.644, 2.299), (0.6221, 2.56, 2.299), (0.6221, 2.476, 2.299), (0.6221, 2.393, 2.299), (0.6221, 2.309, 2.299), (0.6221, 2.225, 2.299), (0.6221, 2.141, 2.299), (0.6221, 2.058, 2.299), (0.6221, 1.974, 2.299), (0.6221, 1.89, 2.299), (0.6221, 1.806, 2.299), (0.6221, 1.723, 2.299), (0.6221, 1.639, 2.299), (0.6221, 1.555, 2.299), (0.6221, 1.472, 2.299), (0.6221, 1.388, 2.299), (-0.6288, 3.397, 2.299), (-0.6288, 3.314, 2.299), (-0.6288, 3.23, 2.299), (-0.6288, 3.146, 2.299), (-0.6288, 3.062, 2.299), (-0.6288, 2.979, 2.299), (-0.6288, 2.895, 2.299), (-0.6288, 2.811, 2.299), (-0.6288, 2.727, 2.299), (-0.6288, 2.644, 2.299), (-0.6288, 2.56, 2.299), (-0.6288, 2.476, 2.299), (-0.6288, 2.393, 2.299), (-0.6288, 2.309, 2.299), (-0.6288, 2.225, 2.299), (-0.6288, 2.141, 2.299), (-0.6288, 2.058, 2.299), (-0.6288, 1.974, 2.299), (-0.6288, 1.89, 2.299), (-0.6288, 1.806, 2.299), (-0.6288, 1.723, 2.299), (-0.6288, 1.639, 2.299), (-0.6288, 1.555, 2.299), (-0.6288, 1.472, 2.299), (-0.6288, 1.388, 2.299), (1.248, 3.397, 2.299), (1.248, 3.314, 2.299), (1.248, 3.23, 2.299), (1.248, 3.146, 2.299), (1.248, 3.062, 2.299), (1.248, 2.979, 2.299), (1.248, 2.895, 2.299), (1.248, 2.811, 2.299), (1.248, 2.727, 2.299), (1.248, 2.644, 2.299), (1.248, 2.56, 2.299), (1.248, 2.476, 2.299), (1.248, 2.393, 2.299), (1.248, 2.309, 2.299), (1.248, 2.225, 2.299), (1.248, 2.141, 2.299), (1.248, 2.058, 2.299), (1.248, 1.974, 2.299), (1.248, 1.89, 2.299), (1.248, 1.806, 2.299), (1.248, 1.723, 2.299), (1.248, 1.639, 2.299), (1.248, 1.555, 2.299), (1.248, 1.472, 2.299), (1.248, 1.388, 2.299), (2.435, 3.845, 1.105), (2.435, 3.763, 1.105), (2.435, 3.682, 1.105), (2.435, 3.6, 1.105), (2.435, 3.518, 1.105), (2.435, 3.437, 1.105), (2.435, 3.355, 1.105), (2.435, 3.274, 1.105), (2.435, 3.192, 1.105), (2.435, 3.11, 1.105), (2.435, 3.029, 1.105), (2.435, 2.947, 1.105), (2.435, 2.866, 1.105), (2.435, 2.784, 1.105), (2.435, 2.702, 1.105), (2.435, 2.621, 1.105), (2.435, 2.539, 1.105), (2.435, 2.458, 1.105), (2.435, 2.376, 1.105), (2.435, 2.294, 1.105), (2.435, 2.213, 1.105), (2.435, 2.131, 1.105), (2.435, 2.05, 1.105), (2.435, 1.968, 1.105), (2.435, 1.887, 1.105), (-2.435, 3.845, 1.105), (-2.435, 3.763, 1.105), (-2.435, 3.682, 1.105), (-2.435, 3.6, 1.105), (-2.435, 3.518, 1.105), (-2.435, 3.437, 1.105), (-2.435, 3.355, 1.105), (-2.435, 3.274, 1.105), (-2.435, 3.192, 1.105), (-2.435, 3.11, 1.105), (-2.435, 3.029, 1.105), (-2.435, 2.947, 1.105), (-2.435, 2.866, 1.105), (-2.435, 2.784, 1.105), (-2.435, 2.702, 1.105), (-2.435, 2.621, 1.105), (-2.435, 2.539, 1.105), (-2.435, 2.458, 1.105), (-2.435, 2.376, 1.105), (-2.435, 2.294, 1.105), (-2.435, 2.213, 1.105), (-2.435, 2.131, 1.105), (-2.435, 2.05, 1.105), (-2.435, 1.968, 1.105), (-2.435, 1.887, 1.105), (-1.254, 3.397, 2.299), (-1.254, 3.314, 2.299), (-1.254, 3.23, 2.299), (-1.254, 3.146, 2.299), (-1.254, 3.062, 2.299), (-1.254, 2.979, 2.299), (-1.254, 2.895, 2.299), (-1.254, 2.811, 2.299), (-1.254, 2.727, 2.299), (-1.254, 2.644, 2.299), (-1.254, 2.56, 2.299), (-1.254, 2.476, 2.299), (-1.254, 2.393, 2.299), (-1.254, 2.309, 2.299), (-1.254, 2.225, 2.299), (-1.254, 2.141, 2.299), (-1.254, 2.058, 2.299), (-1.254, 1.974, 2.299), (-1.254, 1.89, 2.299), (-1.254, 1.806, 2.299), (-1.254, 1.723, 2.299), (-1.254, 1.639, 2.299), (-1.254, 1.555, 2.299), (-1.254, 1.472, 2.299), (-1.254, 1.388, 2.299), (-3.353, 1.887, 1.105), (-3.353, 1.805, 1.105), (3.343, 1.835, 1.518), (3.343, 1.757, 1.518), (-3.343, 1.757, 1.518), (3.353, 1.805, 1.105), (3.353, 1.887, 1.105), (3.353, 1.968, 1.105), (3.353, 2.05, 1.105), (3.353, 2.131, 1.105), (3.353, 2.213, 1.105), (3.353, 2.294, 1.105), (3.353, 2.376, 1.105), (3.353, 2.458, 1.105), (3.353, 2.539, 1.105), (3.353, 2.621, 1.105), (3.353, 2.702, 1.105), (3.353, 2.784, 1.105), (3.353, 2.866, 1.105), (3.353, 2.947, 1.105), (3.353, 3.029, 1.105), (3.353, 3.11, 1.105), (3.353, 3.192, 1.105), (3.353, 3.274, 1.105), (3.353, 3.355, 1.105), (3.353, 3.437, 1.105), (3.353, 3.518, 1.105), (3.353, 3.6, 1.105), (3.353, 3.682, 1.105), (3.353, 3.763, 1.105), (3.353, 3.845, 1.105), (-3.343, 1.835, 1.518), (-3.343, 1.912, 1.518), (-3.343, 1.99, 1.518), (-3.343, 2.067, 1.518), (-3.343, 2.145, 1.518), (-3.343, 2.223, 1.518), (-3.343, 2.3, 1.518), (-3.343, 2.378, 1.518), (-3.343, 2.455, 1.518), (-3.343, 2.533, 1.518), (-3.343, 2.611, 1.518), (-3.343, 2.688, 1.518), (-3.343, 2.766, 1.518), (-3.343, 2.843, 1.518), (-3.343, 2.921, 1.518), (-3.343, 2.998, 1.518), (-3.343, 3.076, 1.518), (-3.343, 3.154, 1.518), (-3.343, 3.231, 1.518), (-3.343, 3.309, 1.518), (-3.343, 3.386, 1.518), (-3.343, 3.464, 1.518), (-3.343, 3.542, 1.518), (-3.343, 3.619, 1.518), (-3.343, 3.697, 1.518), (-3.353, 3.845, 1.105), (-3.353, 3.763, 1.105), (-3.353, 3.682, 1.105), (-3.353, 3.6, 1.105), (-3.353, 3.518, 1.105), (-3.353, 3.437, 1.105), (-3.353, 3.355, 1.105), (-3.353, 3.274, 1.105), (-3.353, 3.192, 1.105), (-3.353, 3.11, 1.105), (-3.353, 3.029, 1.105), (-3.353, 2.947, 1.105), (-3.353, 2.866, 1.105), (-3.353, 2.784, 1.105), (-3.353, 2.702, 1.105), (-3.353, 2.621, 1.105), (-3.353, 2.539, 1.105), (-3.353, 2.458, 1.105), (-3.353, 2.376, 1.105), (-3.353, 2.294, 1.105), (-3.353, 2.213, 1.105), (-3.353, 2.131, 1.105), (-3.353, 2.05, 1.105), (-3.353, 1.968, 1.105), (3.343, 3.697, 1.518), (3.343, 3.619, 1.518), (3.343, 3.542, 1.518), (3.343, 3.464, 1.518), (3.343, 3.386, 1.518), (3.343, 3.309, 1.518), (3.343, 3.231, 1.518), (3.343, 3.154, 1.518), (3.343, 3.076, 1.518), (3.343, 2.998, 1.518), (3.343, 2.921, 1.518), (3.343, 2.843, 1.518), (3.343, 2.766, 1.518), (3.343, 2.688, 1.518), (3.343, 2.611, 1.518), (3.343, 2.533, 1.518), (3.343, 2.455, 1.518), (3.343, 2.378, 1.518), (3.343, 2.3, 1.518), (3.343, 2.223, 1.518), (3.343, 2.145, 1.518), (3.343, 2.067, 1.518), (3.343, 1.99, 1.518), (3.343, 1.912, 1.518)], [], [(29, 9, 3, 25), (25, 3, 7, 26), (31, 13, 5, 27), (27, 5, 1, 24), (12, 15, 4, 0), (13, 14, 1, 5), (7, 3, 9, 11), (2, 6, 10, 8), (26, 7, 11, 28), (33, 16, 9, 29), (24, 1, 14, 30), (21, 22, 14, 13), (15, 12, 36, 37), (35, 21, 13, 31), (28, 11, 19, 32), (8, 10, 17, 18), (11, 9, 16, 19), (34, 22, 16, 33), (30, 14, 22, 34), (32, 19, 21, 35), (18, 17, 23, 20), (19, 16, 22, 21), (17, 32, 35, 23), (12, 30, 34, 20), (20, 34, 33, 18), (10, 28, 32, 17), (23, 35, 31, 15), (0, 24, 30, 12), (18, 33, 29, 8), (6, 26, 28, 10), (4, 27, 24, 0), (15, 31, 27, 4), (2, 25, 26, 6), (8, 29, 25, 2), (45, 44, 41, 43), (12, 20, 38, 36), (20, 23, 39, 38), (23, 15, 37, 39), (42, 43, 51, 50), (47, 46, 42, 40), (46, 45, 43, 42), (44, 47, 40, 41), (37, 36, 47, 44), (38, 39, 45, 46), (36, 38, 46, 47), (39, 37, 44, 45), (50, 51, 49, 48), (41, 40, 48, 49), (43, 41, 49, 51), (40, 42, 50, 48), (303, 68, 55, 295), (295, 55, 59, 296), (395, 347, 57, 452), (452, 57, 53, 453), (56, 52, 328, 329), (347, 348, 53, 57), (225, 231, 61, 63), (223, 214, 79, 204), (319, 225, 63, 298), (315, 132, 61, 299), (307, 85, 67, 300), (84, 87, 65, 66), (85, 86, 64, 67), (317, 198, 64, 301), (59, 55, 68, 71), (54, 58, 69, 70), (296, 59, 71, 302), (304, 74, 68, 303), (306, 86, 74, 304), (71, 68, 74, 73), (70, 69, 75, 72), (302, 71, 73, 305), (226, 233, 77, 76), (241, 215, 77, 233), (215, 218, 76, 77), (214, 219, 78, 79), (456, 455, 83, 80), (457, 454, 81, 82), (465, 457, 82, 234), (463, 456, 80, 205), (301, 64, 86, 306), (73, 74, 86, 85), (72, 75, 87, 84), (305, 73, 85, 307), (460, 458, 95, 117), (462, 459, 94, 201), (222, 216, 259, 200), (204, 200, 259, 260), (310, 118, 90, 308), (316, 203, 89, 309), (220, 217, 260, 261), (203, 198, 90, 89), (124, 122, 252, 254), (201, 94, 100, 206), (80, 83, 99, 96), (82, 81, 98, 97), (234, 82, 97, 235), (205, 80, 96, 207), (123, 125, 255, 253), (206, 100, 104, 208), (96, 99, 107, 102), (97, 98, 106, 103), (235, 97, 103, 236), (207, 96, 102, 209), (101, 105, 247, 245), (208, 104, 110, 210), (102, 107, 113, 108), (103, 106, 112, 109), (236, 103, 109, 237), (209, 102, 108, 211), (126, 124, 254, 256), (229, 124, 126, 230), (104, 100, 244, 246), (228, 122, 124, 229), (125, 127, 257, 255), (227, 117, 122, 228), (240, 220, 261, 226), (318, 231, 118, 310), (464, 460, 117, 227), (459, 461, 121, 94), (216, 221, 258, 259), (116, 92, 262, 264), (309, 89, 115, 311), (89, 90, 118, 115), (387, 355, 130, 312), (281, 287, 130, 129), (173, 172, 136, 137), (323, 281, 129, 313), (298, 63, 135, 314), (60, 62, 133, 134), (63, 61, 132, 135), (320, 268, 132, 315), (291, 144, 141, 290), (175, 174, 138, 139), (277, 175, 139, 270), (292, 173, 137, 289), (283, 290, 141, 140), (274, 146, 143, 272), (154, 153, 149, 148), (144, 147, 140, 141), (137, 136, 147, 144), (139, 138, 145, 146), (270, 139, 146, 274), (289, 137, 144, 291), (148, 149, 165, 164), (153, 157, 151, 149), (157, 159, 150, 151), (159, 154, 148, 150), (145, 142, 155, 158), (163, 161, 154, 159), (146, 145, 158, 156), (162, 163, 159, 157), (143, 146, 156, 152), (160, 162, 157, 153), (142, 143, 152, 155), (161, 160, 153, 154), (155, 152, 160, 161), (152, 156, 162, 160), (156, 158, 163, 162), (158, 155, 161, 163), (165, 167, 171, 169), (151, 150, 166, 167), (149, 151, 167, 165), (150, 148, 164, 166), (171, 170, 168, 169), (166, 164, 168, 170), (164, 165, 169, 168), (167, 166, 170, 171), (288, 327, 173, 292), (266, 134, 175, 277), (134, 133, 174, 175), (327, 324, 172, 173), (266, 278, 197, 134), (62, 180, 196, 133), (288, 286, 195, 327), (332, 371, 194, 324), (91, 191, 193, 119), (224, 238, 192, 114), (199, 212, 191, 91), (114, 192, 190, 88), (75, 187, 189, 87), (66, 183, 188, 84), (69, 184, 187, 75), (84, 188, 186, 72), (72, 186, 185, 70), (58, 178, 184, 69), (202, 213, 183, 66), (87, 189, 182, 65), (134, 197, 181, 60), (232, 239, 180, 62), (326, 179, 176, 325), (356, 379, 448, 449), (54, 177, 178, 58), (70, 185, 177, 54), (88, 190, 213, 202), (65, 182, 212, 199), (105, 209, 211, 111), (107, 208, 210, 113), (101, 207, 209, 105), (99, 206, 208, 107), (95, 205, 207, 101), (83, 201, 206, 99), (67, 64, 198, 203), (300, 67, 203, 316), (79, 78, 200, 204), (219, 222, 200, 78), (455, 462, 201, 83), (458, 463, 205, 95), (308, 90, 198, 317), (217, 223, 204, 260), (111, 211, 223, 217), (113, 210, 222, 219), (110, 127, 221, 216), (230, 126, 220, 240), (126, 111, 217, 220), (210, 110, 216, 222), (108, 113, 219, 214), (109, 112, 218, 215), (237, 109, 215, 241), (211, 108, 214, 223), (127, 237, 241, 221), (112, 230, 240, 218), (119, 193, 239, 232), (60, 181, 238, 224), (454, 464, 227, 81), (299, 61, 231, 318), (218, 240, 226, 76), (81, 227, 228, 98), (98, 228, 229, 106), (106, 229, 230, 112), (125, 236, 237, 127), (123, 235, 236, 125), (121, 234, 235, 123), (461, 465, 234, 121), (221, 241, 233, 258), (261, 258, 233, 226), (311, 115, 225, 319), (115, 118, 231, 225), (250, 243, 245, 252), (252, 245, 247, 254), (254, 247, 249, 256), (246, 255, 257, 248), (244, 253, 255, 246), (242, 251, 253, 244), (117, 95, 243, 250), (121, 123, 253, 251), (122, 117, 250, 252), (111, 126, 256, 249), (110, 104, 246, 248), (100, 94, 242, 244), (127, 110, 248, 257), (94, 121, 251, 242), (105, 111, 249, 247), (95, 101, 245, 243), (120, 93, 259, 258), (93, 92, 260, 259), (92, 116, 261, 260), (116, 120, 258, 261), (262, 263, 265, 264), (93, 120, 265, 263), (120, 116, 264, 265), (92, 93, 263, 262), (133, 196, 279, 269), (280, 293, 278, 266), (280, 266, 277, 285), (133, 269, 276, 174), (138, 271, 275, 145), (282, 270, 274, 284), (284, 274, 272, 283), (143, 142, 273, 272), (174, 276, 271, 138), (285, 277, 270, 282), (145, 275, 273, 142), (322, 287, 268, 320), (314, 135, 267, 321), (135, 132, 268, 267), (312, 130, 287, 322), (172, 285, 282, 136), (147, 284, 283, 140), (136, 282, 284, 147), (324, 280, 285, 172), (324, 194, 293, 280), (269, 279, 286, 288), (269, 288, 292, 276), (271, 289, 291, 275), (272, 273, 290, 283), (276, 292, 289, 271), (275, 291, 290, 273), (321, 267, 281, 323), (267, 268, 287, 281), (279, 321, 323, 286), (194, 312, 322, 293), (196, 314, 321, 279), (293, 322, 320, 278), (193, 311, 319, 239), (181, 299, 318, 238), (190, 308, 317, 213), (182, 300, 316, 212), (278, 320, 315, 197), (180, 298, 314, 196), (286, 323, 313, 195), (371, 387, 312, 194), (191, 309, 311, 193), (238, 318, 310, 192), (212, 316, 309, 191), (192, 310, 308, 190), (187, 305, 307, 189), (183, 301, 306, 188), (184, 302, 305, 187), (188, 306, 304, 186), (186, 304, 303, 185), (178, 296, 302, 184), (213, 317, 301, 183), (189, 307, 300, 182), (197, 315, 299, 181), (239, 319, 298, 180), (179, 297, 294, 176), (379, 395, 452, 448), (177, 295, 296, 178), (185, 303, 295, 177), (403, 52, 450, 339), (52, 56, 449, 450), (411, 131, 327, 363), (131, 128, 324, 327), (328, 419, 430, 428), (404, 56, 329, 420), (396, 128, 330, 412), (128, 131, 331, 330), (52, 403, 419, 328), (403, 402, 418, 419), (402, 401, 417, 418), (401, 400, 416, 417), (400, 399, 415, 416), (399, 398, 414, 415), (398, 397, 413, 414), (397, 396, 412, 413), (131, 411, 427, 331), (411, 410, 426, 427), (410, 409, 425, 426), (409, 408, 424, 425), (408, 407, 423, 424), (407, 406, 422, 423), (406, 405, 421, 422), (405, 404, 420, 421), (331, 427, 447, 445), (412, 427, 426, 413), (414, 413, 440, 441), (414, 425, 424, 415), (416, 415, 436, 437), (416, 423, 422, 417), (417, 422, 435, 432), (418, 421, 420, 419), (56, 404, 356, 449), (404, 405, 357, 356), (405, 406, 358, 357), (406, 407, 359, 358), (407, 408, 360, 359), (408, 409, 361, 360), (409, 410, 362, 361), (410, 411, 363, 362), (128, 396, 332, 324), (396, 397, 333, 332), (397, 398, 334, 333), (398, 399, 335, 334), (399, 400, 336, 335), (400, 401, 337, 336), (401, 402, 338, 337), (402, 403, 339, 338), (195, 313, 388, 372), (372, 388, 389, 373), (373, 389, 390, 374), (374, 390, 391, 375), (375, 391, 392, 376), (376, 392, 393, 377), (377, 393, 394, 378), (378, 394, 395, 379), (451, 453, 380, 364), (364, 380, 381, 365), (365, 381, 382, 366), (366, 382, 383, 367), (367, 383, 384, 368), (368, 384, 385, 369), (369, 385, 386, 370), (370, 386, 387, 371), (327, 195, 372, 363), (363, 372, 373, 362), (362, 373, 374, 361), (361, 374, 375, 360), (360, 375, 376, 359), (359, 376, 377, 358), (358, 377, 378, 357), (357, 378, 379, 356), (450, 451, 364, 339), (339, 364, 365, 338), (338, 365, 366, 337), (337, 366, 367, 336), (336, 367, 368, 335), (335, 368, 369, 334), (334, 369, 370, 333), (333, 370, 371, 332), (453, 53, 348, 380), (380, 348, 349, 381), (381, 349, 350, 382), (382, 350, 351, 383), (383, 351, 352, 384), (384, 352, 353, 385), (385, 353, 354, 386), (386, 354, 355, 387), (129, 130, 355, 340), (340, 355, 354, 341), (341, 354, 353, 342), (342, 353, 352, 343), (343, 352, 351, 344), (344, 351, 350, 345), (345, 350, 349, 346), (346, 349, 348, 347), (313, 129, 340, 388), (388, 340, 341, 389), (389, 341, 342, 390), (390, 342, 343, 391), (391, 343, 344, 392), (392, 344, 345, 393), (393, 345, 346, 394), (394, 346, 347, 395), (430, 431, 429, 428), (329, 328, 428, 429), (420, 329, 429, 431), (419, 420, 431, 430), (432, 435, 434, 433), (421, 418, 433, 434), (422, 421, 434, 435), (418, 417, 432, 433), (436, 439, 438, 437), (415, 424, 439, 436), (423, 416, 437, 438), (424, 423, 438, 439), (440, 443, 442, 441), (413, 426, 443, 440), (426, 425, 442, 443), (425, 414, 441, 442), (444, 445, 447, 446), (412, 330, 444, 446), (330, 331, 445, 444), (427, 412, 446, 447), (179, 326, 449, 448), (326, 325, 450, 449), (325, 176, 451, 450), (297, 179, 448, 452), (176, 294, 453, 451), (294, 297, 452, 453), (119, 232, 465, 461), (60, 224, 464, 454), (88, 202, 463, 458), (65, 199, 462, 455), (91, 119, 461, 459), (224, 114, 460, 464), (199, 91, 459, 462), (114, 88, 458, 460), (202, 66, 456, 463), (232, 62, 457, 465), (62, 60, 454, 457), (66, 65, 455, 456), (466, 531, 530, 468), (468, 530, 532, 470), (470, 532, 533, 472), (472, 533, 534, 474), (474, 534, 535, 476), (476, 535, 536, 478), (478, 536, 537, 480), (480, 537, 538, 482), (482, 538, 539, 484), (484, 539, 540, 486), (486, 540, 541, 488), (488, 541, 542, 490), (490, 542, 543, 492), (492, 543, 544, 494), (494, 544, 545, 496), (496, 545, 546, 498), (498, 546, 547, 500), (500, 547, 548, 502), (502, 548, 549, 504), (504, 549, 550, 506), (506, 550, 551, 508), (508, 551, 552, 510), (510, 552, 553, 512), (512, 553, 554, 514), (514, 554, 555, 516), (516, 555, 556, 518), (518, 556, 557, 520), (520, 557, 558, 522), (522, 558, 559, 524), (524, 559, 560, 526), (511, 509, 583, 584), (526, 560, 561, 528), (528, 561, 531, 466), (466, 468, 470, 472, 474, 476, 478, 480, 482, 484, 486, 488, 490, 492, 494, 496, 498, 500, 502, 504, 506, 508, 510, 512, 514, 516, 518, 520, 522, 524, 526, 528), (467, 469, 530, 531), (469, 471, 532, 530), (471, 473, 533, 532), (473, 475, 534, 533), (475, 477, 535, 534), (477, 479, 536, 535), (479, 481, 537, 536), (481, 483, 538, 537), (483, 485, 539, 538), (485, 487, 540, 539), (487, 489, 541, 540), (489, 491, 542, 541), (491, 493, 543, 542), (493, 495, 544, 543), (495, 497, 545, 544), (497, 499, 546, 545), (499, 501, 547, 546), (501, 503, 548, 547), (503, 505, 549, 548), (505, 507, 550, 549), (507, 509, 551, 550), (509, 511, 552, 551), (511, 513, 553, 552), (513, 515, 554, 553), (515, 517, 555, 554), (517, 519, 556, 555), (519, 521, 557, 556), (521, 523, 558, 557), (523, 525, 559, 558), (525, 527, 560, 559), (527, 529, 561, 560), (529, 467, 531, 561), (563, 562, 593, 592, 591, 590, 589, 588, 587, 586, 585, 584, 583, 582, 581, 580, 579, 578, 577, 576, 575, 574, 573, 572, 571, 570, 569, 568, 567, 566, 565, 564), (485, 483, 570, 571), (513, 511, 584, 585), (487, 485, 571, 572), (515, 513, 585, 586), (489, 487, 572, 573), (517, 515, 586, 587), (491, 489, 573, 574), (519, 517, 587, 588), (493, 491, 574, 575), (521, 519, 588, 589), (495, 493, 575, 576), (469, 467, 562, 563), (523, 521, 589, 590), (497, 495, 576, 577), (471, 469, 563, 564), (525, 523, 590, 591), (499, 497, 577, 578), (473, 471, 564, 565), (527, 525, 591, 592), (501, 499, 578, 579), (475, 473, 565, 566), (529, 527, 592, 593), (503, 501, 579, 580), (477, 475, 566, 567), (467, 529, 593, 562), (505, 503, 580, 581), (479, 477, 567, 568), (507, 505, 581, 582), (481, 479, 568, 569), (509, 507, 582, 583), (483, 481, 569, 570), (861, 858, 597, 613), (892, 888, 601, 614), (677, 675, 599, 689), (927, 925, 595, 691), (912, 679, 685, 889), (948, 678, 595, 925), (628, 605, 751, 753, 755), (683, 676, 690, 684), (894, 890, 604, 627), (862, 860, 603, 626), (632, 623, 611, 630), (642, 639, 610, 631), (944, 634, 607, 940), (908, 635, 608, 905), (640, 638, 609, 616), (624, 621, 607, 617), (623, 624, 617, 611), (639, 640, 616, 610), (605, 615, 913, 822, 823, 934, 612, 602, 711, 710, 709, 708, 707, 706, 705, 704, 703, 702, 701, 700, 699, 697, 698, 696, 695, 692, 693, 694, 733, 731, 732, 739, 738, 742, 744, 745, 746, 752, 750, 749, 751), (676, 677, 689, 690), (890, 892, 614, 604), (860, 861, 613, 603), (610, 616, 625, 620), (768, 769, 624, 623), (769, 766, 621, 624), (770, 768, 623, 632), (631, 610, 620, 633), (940, 607, 621, 942), (905, 608, 622, 907), (616, 609, 619, 625), (608, 631, 633, 622), (771, 770, 632, 618), (635, 642, 631, 608), (618, 632, 630, 606), (863, 862, 626, 596), (903, 894, 627, 600), (679, 683, 684, 685), (598, 628, 755, 754, 748, 747, 743, 741, 740, 735, 734, 736, 737, 721, 720, 719, 723, 722, 729, 725, 724, 726, 727, 728, 730, 717, 718, 715, 716, 714, 713, 629, 594, 949, 820, 821, 900), (606, 630, 643, 637), (670, 668, 642, 635), (611, 617, 641, 636), (666, 667, 640, 639), (667, 665, 638, 640), (911, 670, 635, 908), (947, 669, 634, 944), (668, 666, 639, 642), (630, 611, 636, 643), (617, 607, 634, 641), (964, 962, 651, 653), (977, 969, 644, 945), (975, 970, 645, 909), (963, 961, 650, 652), (962, 963, 652, 651), (970, 964, 653, 645), (654, 663, 648, 649), (661, 662, 647, 646), (663, 661, 646, 648), (662, 659, 644, 647), (672, 669, 659, 662), (673, 671, 661, 663), (671, 672, 662, 661), (664, 673, 663, 654), (653, 651, 656, 658), (945, 644, 659, 946), (909, 645, 660, 910), (652, 650, 655, 657), (651, 652, 657, 656), (645, 653, 658, 660), (637, 643, 673, 664), (636, 641, 672, 671), (643, 636, 671, 673), (641, 634, 669, 672), (658, 656, 666, 668), (946, 659, 669, 947), (910, 660, 670, 911), (657, 655, 665, 667), (656, 657, 667, 666), (660, 658, 668, 670), (757, 765, 683, 679), (686, 687, 682, 674), (687, 688, 680, 682), (691, 595, 678, 681), (688, 691, 681, 680), (763, 764, 677, 676), (765, 763, 676, 683), (950, 756, 678, 948), (914, 757, 679, 912), (764, 762, 675, 677), (628, 598, 685, 684), (949, 594, 686, 938), (629, 602, 688, 687), (615, 605, 690, 689), (602, 612, 691, 688), (913, 615, 689, 906), (605, 628, 684, 690), (594, 629, 687, 686), (713, 712, 711, 602, 629), (774, 772, 762, 764), (915, 767, 757, 914), (951, 766, 756, 950), (775, 773, 763, 765), (773, 774, 764, 763), (767, 775, 765, 757), (674, 682, 760, 761), (682, 680, 758, 760), (681, 678, 756, 759), (680, 681, 759, 758), (622, 633, 775, 767), (620, 625, 774, 773), (633, 620, 773, 775), (942, 621, 766, 951), (907, 622, 767, 915), (625, 619, 772, 774), (761, 760, 770, 771), (760, 758, 768, 770), (759, 756, 766, 769), (758, 759, 769, 768), (928, 797, 831, 936), (797, 796, 830, 831), (893, 795, 829, 902), (795, 794, 828, 829), (902, 829, 827, 901), (829, 828, 834, 836, 838, 840, 842, 835), (936, 831, 825, 935), (831, 830, 824, 825), (934, 823, 791, 927), (823, 822, 790, 791), (900, 821, 781, 889), (821, 820, 780, 781), (935, 825, 819, 933), (825, 824, 818, 819), (901, 827, 817, 899), (827, 826, 816, 817), (931, 811, 815, 932), (811, 810, 814, 815), (897, 809, 813, 898), (809, 808, 812, 813), (930, 807, 811, 931), (807, 806, 810, 811), (896, 805, 809, 897), (805, 804, 808, 809), (976, 965, 807, 930), (965, 966, 806, 807), (974, 967, 805, 896), (967, 968, 804, 805), (898, 813, 803, 895), (813, 812, 802, 803), (932, 815, 801, 929), (815, 814, 800, 801), (924, 943, 798, 777), (777, 798, 799, 776), (926, 789, 797, 928), (789, 788, 796, 797), (891, 787, 795, 893), (787, 786, 794, 795), (939, 941, 792, 784), (784, 792, 793, 785), (929, 801, 789, 926), (801, 800, 788, 789), (895, 803, 787, 891), (803, 802, 786, 787), (943, 939, 784, 798), (798, 784, 785, 799), (899, 817, 782, 904), (817, 816, 783, 782), (933, 819, 780, 938), (819, 818, 781, 780), (906, 904, 782, 790), (790, 782, 783, 791), (941, 937, 778, 792), (792, 778, 779, 793), (835, 834, 832, 833), (826, 839, 837, 843, 841, 827, 833, 832), (827, 829, 835, 833), (828, 826, 832, 834), (840, 841, 843, 842), (827, 841, 839, 826), (839, 838, 836, 837), (835, 842, 836, 834), (838, 839, 841, 840), (842, 843, 837, 836), (857, 856, 874, 875), (870, 871, 879, 878), (868, 869, 855, 854), (955, 868, 854, 952), (859, 867, 853, 845), (865, 866, 852, 851), (866, 864, 850, 852), (918, 859, 845, 917), (953, 857, 875, 956), (867, 865, 851, 853), (1103, 1102, 848, 849), (1052, 1077, 847, 846), (1102, 1052, 846, 848), (1077, 1002, 844, 847), (627, 604, 865, 867), (937, 597, 858, 954), (903, 600, 859, 918), (614, 601, 864, 866), (604, 614, 866, 865), (600, 627, 867, 859), (924, 777, 868, 955), (777, 776, 869, 868), (888, 779, 870, 919), (779, 778, 871, 870), (849, 848, 862, 863), (846, 847, 861, 860), (848, 846, 860, 862), (847, 844, 858, 861), (920, 873, 881, 922), (876, 872, 880, 884), (921, 878, 886, 923), (954, 858, 876, 957), (919, 870, 878, 921), (858, 844, 872, 876), (850, 864, 877, 873), (916, 850, 873, 920), (886, 887, 883, 882), (923, 886, 882, 922), (959, 884, 880, 958), (873, 877, 885, 881), (878, 879, 887, 886), (957, 876, 884, 959), (956, 875, 883, 958), (875, 874, 882, 883), (885, 923, 922, 881), (856, 916, 920, 874), (864, 919, 921, 877), (877, 921, 923, 885), (874, 920, 922, 882), (601, 888, 919, 864), (776, 903, 918, 869), (869, 918, 917, 855), (689, 599, 904, 906), (675, 899, 904, 599), (638, 895, 891, 609), (609, 891, 893, 619), (665, 898, 895, 638), (961, 974, 896, 650), (650, 896, 897, 655), (655, 897, 898, 665), (762, 901, 899, 675), (598, 900, 889, 685), (772, 902, 901, 762), (619, 893, 902, 772), (796, 907, 915, 830), (830, 915, 914, 824), (822, 913, 906, 790), (824, 914, 912, 818), (810, 910, 911, 814), (806, 909, 910, 810), (966, 975, 909, 806), (814, 911, 908, 800), (776, 799, 894, 903), (788, 905, 907, 796), (785, 793, 892, 890), (800, 908, 905, 788), (799, 785, 890, 894), (818, 912, 889, 781), (793, 779, 888, 892), (872, 956, 958, 880), (879, 957, 959, 887), (887, 959, 958, 883), (871, 954, 957, 879), (596, 924, 955, 863), (778, 937, 954, 871), (844, 953, 956, 872), (863, 955, 952, 849), (613, 597, 937, 941), (674, 933, 938, 686), (626, 603, 939, 943), (637, 929, 926, 606), (603, 613, 941, 939), (606, 926, 928, 618), (596, 626, 943, 924), (664, 932, 929, 637), (960, 976, 930, 649), (649, 930, 931, 654), (654, 931, 932, 664), (761, 935, 933, 674), (612, 934, 927, 691), (771, 936, 935, 761), (618, 928, 936, 771), (794, 942, 951, 828), (828, 951, 950, 826), (820, 949, 938, 780), (826, 950, 948, 816), (808, 946, 947, 812), (804, 945, 946, 808), (968, 977, 945, 804), (812, 947, 944, 802), (786, 940, 942, 794), (802, 944, 940, 786), (816, 948, 925, 783), (791, 783, 925, 927), (1327, 1427, 977, 968), (1127, 1402, 976, 960), (1277, 1377, 975, 966), (1152, 1352, 974, 961), (647, 644, 969, 972), (648, 646, 971, 973), (646, 647, 972, 971), (649, 648, 973, 960), (1302, 1327, 968, 967), (1352, 1302, 967, 974), (1252, 1277, 966, 965), (1402, 1252, 965, 976), (1120, 1085, 1466, 1501), (1177, 1202, 963, 962), (1202, 1152, 961, 963), (1377, 1003, 970, 975), (1427, 978, 969, 977), (1227, 1177, 962, 964), (853, 851, 1153, 1203), (1203, 1153, 1154, 1204), (1204, 1154, 1155, 1205), (1205, 1155, 1156, 1206), (1206, 1156, 1157, 1207), (1207, 1157, 1158, 1208), (1208, 1158, 1159, 1209), (1209, 1159, 1160, 1210), (1210, 1160, 1161, 1211), (1211, 1161, 1162, 1212), (1212, 1162, 1163, 1213), (1213, 1163, 1164, 1214), (1214, 1164, 1165, 1215), (1215, 1165, 1166, 1216), (1216, 1166, 1167, 1217), (1217, 1167, 1168, 1218), (1218, 1168, 1169, 1219), (1219, 1169, 1170, 1220), (1220, 1170, 1171, 1221), (1221, 1171, 1172, 1222), (1222, 1172, 1173, 1223), (1223, 1173, 1174, 1224), (1224, 1174, 1175, 1225), (1225, 1175, 1176, 1226), (1226, 1176, 1177, 1227), (953, 844, 1002, 1403), (1403, 1002, 1001, 1404), (1404, 1001, 1000, 1405), (1405, 1000, 999, 1406), (1406, 999, 998, 1407), (1407, 998, 997, 1408), (1408, 997, 996, 1409), (1409, 996, 995, 1410), (1410, 995, 994, 1411), (1411, 994, 993, 1412), (1412, 993, 992, 1413), (1413, 992, 991, 1414), (1414, 991, 990, 1415), (1415, 990, 989, 1416), (1416, 989, 988, 1417), (1417, 988, 987, 1418), (1418, 987, 986, 1419), (1419, 986, 985, 1420), (1420, 985, 984, 1421), (1421, 984, 983, 1422), (1422, 983, 982, 1423), (1423, 982, 981, 1424), (1424, 981, 980, 1425), (1425, 980, 979, 1426), (1426, 979, 978, 1427), (917, 845, 1027, 1353), (1353, 1027, 1026, 1354), (1354, 1026, 1025, 1355), (1355, 1025, 1024, 1356), (1356, 1024, 1023, 1357), (1357, 1023, 1022, 1358), (1358, 1022, 1021, 1359), (1359, 1021, 1020, 1360), (1360, 1020, 1019, 1361), (1361, 1019, 1018, 1362), (1362, 1018, 1017, 1363), (1363, 1017, 1016, 1364), (1364, 1016, 1015, 1365), (1365, 1015, 1014, 1366), (1366, 1014, 1013, 1367), (1367, 1013, 1012, 1368), (1368, 1012, 1011, 1369), (1369, 1011, 1010, 1370), (1370, 1010, 1009, 1371), (1371, 1009, 1008, 1372), (1372, 1008, 1007, 1373), (1373, 1007, 1006, 1374), (1374, 1006, 1005, 1375), (1375, 1005, 1004, 1376), (1376, 1004, 1003, 1377), (852, 850, 1128, 1178), (1178, 1128, 1129, 1179), (1179, 1129, 1130, 1180), (1180, 1130, 1131, 1181), (1181, 1131, 1132, 1182), (1182, 1132, 1133, 1183), (1183, 1133, 1134, 1184), (1184, 1134, 1135, 1185), (1185, 1135, 1136, 1186), (1186, 1136, 1137, 1187), (1187, 1137, 1138, 1188), (1188, 1138, 1139, 1189), (1189, 1139, 1140, 1190), (1190, 1140, 1141, 1191), (1191, 1141, 1142, 1192), (1192, 1142, 1143, 1193), (1193, 1143, 1144, 1194), (1194, 1144, 1145, 1195), (1195, 1145, 1146, 1196), (1196, 1146, 1147, 1197), (1197, 1147, 1148, 1198), (1198, 1148, 1149, 1199), (1199, 1149, 1150, 1200), (1200, 1150, 1151, 1201), (1201, 1151, 1152, 1202), (851, 852, 1178, 1153), (1153, 1178, 1179, 1154), (1154, 1179, 1180, 1155), (1155, 1180, 1181, 1156), (1156, 1181, 1182, 1157), (1157, 1182, 1183, 1158), (1158, 1183, 1184, 1159), (1159, 1184, 1185, 1160), (1160, 1185, 1186, 1161), (1161, 1186, 1187, 1162), (1162, 1187, 1188, 1163), (1163, 1188, 1189, 1164), (1164, 1189, 1190, 1165), (1165, 1190, 1191, 1166), (1166, 1191, 1192, 1167), (1167, 1192, 1193, 1168), (1168, 1193, 1194, 1169), (1169, 1194, 1195, 1170), (1170, 1195, 1196, 1171), (1171, 1196, 1197, 1172), (1172, 1197, 1198, 1173), (1173, 1198, 1199, 1174), (1174, 1199, 1200, 1175), (1175, 1200, 1201, 1176), (1176, 1201, 1202, 1177), (845, 853, 1203, 1027), (1087, 1088, 1469, 1468), (1026, 1204, 1205, 1025), (1084, 1121, 1502, 1465), (1024, 1206, 1207, 1023), (1122, 1083, 1464, 1503), (1022, 1208, 1209, 1021), (1082, 1123, 1504, 1463), (1020, 1210, 1211, 1019), (1085, 1086, 1467, 1466), (1018, 1212, 1213, 1017), (1124, 1081, 1462, 1505), (1016, 1214, 1215, 1015), (1080, 1125, 1506, 1461), (1014, 1216, 1217, 1013), (1083, 1084, 1465, 1464), (1012, 1218, 1219, 1011), (1126, 1079, 1460, 1507), (1010, 1220, 1221, 1009), (1078, 1127, 1428, 1459), (1008, 1222, 1223, 1007), (1081, 1082, 1463, 1462), (1006, 1224, 1225, 1005), (1079, 1080, 1461, 1460), (1004, 1226, 1227, 1003), (952, 854, 1228, 1378), (1378, 1228, 1229, 1379), (1379, 1229, 1230, 1380), (1380, 1230, 1231, 1381), (1381, 1231, 1232, 1382), (1382, 1232, 1233, 1383), (1383, 1233, 1234, 1384), (1384, 1234, 1235, 1385), (1385, 1235, 1236, 1386), (1386, 1236, 1237, 1387), (1387, 1237, 1238, 1388), (1388, 1238, 1239, 1389), (1389, 1239, 1240, 1390), (1390, 1240, 1241, 1391), (1391, 1241, 1242, 1392), (1392, 1242, 1243, 1393), (1393, 1243, 1244, 1394), (1394, 1244, 1245, 1395), (1395, 1245, 1246, 1396), (1396, 1246, 1247, 1397), (1397, 1247, 1248, 1398), (1398, 1248, 1249, 1399), (1399, 1249, 1250, 1400), (1400, 1250, 1251, 1401), (1401, 1251, 1252, 1402), (854, 855, 1253, 1228), (1228, 1253, 1254, 1229), (1229, 1254, 1255, 1230), (1230, 1255, 1256, 1231), (1231, 1256, 1257, 1232), (1232, 1257, 1258, 1233), (1233, 1258, 1259, 1234), (1234, 1259, 1260, 1235), (1235, 1260, 1261, 1236), (1236, 1261, 1262, 1237), (1237, 1262, 1263, 1238), (1238, 1263, 1264, 1239), (1239, 1264, 1265, 1240), (1240, 1265, 1266, 1241), (1241, 1266, 1267, 1242), (1242, 1267, 1268, 1243), (1243, 1268, 1269, 1244), (1244, 1269, 1270, 1245), (1245, 1270, 1271, 1246), (1246, 1271, 1272, 1247), (1247, 1272, 1273, 1248), (1248, 1273, 1274, 1249), (1249, 1274, 1275, 1250), (1250, 1275, 1276, 1251), (1251, 1276, 1277, 1252), (916, 856, 1278, 1328), (1328, 1278, 1279, 1329), (1329, 1279, 1280, 1330), (1330, 1280, 1281, 1331), (1331, 1281, 1282, 1332), (1332, 1282, 1283, 1333), (1333, 1283, 1284, 1334), (1334, 1284, 1285, 1335), (1335, 1285, 1286, 1336), (1336, 1286, 1287, 1337), (1337, 1287, 1288, 1338), (1338, 1288, 1289, 1339), (1339, 1289, 1290, 1340), (1340, 1290, 1291, 1341), (1341, 1291, 1292, 1342), (1342, 1292, 1293, 1343), (1343, 1293, 1294, 1344), (1344, 1294, 1295, 1345), (1345, 1295, 1296, 1346), (1346, 1296, 1297, 1347), (1347, 1297, 1298, 1348), (1348, 1298, 1299, 1349), (1349, 1299, 1300, 1350), (1350, 1300, 1301, 1351), (1351, 1301, 1302, 1352), (856, 857, 1303, 1278), (1278, 1303, 1304, 1279), (1279, 1304, 1305, 1280), (1280, 1305, 1306, 1281), (1281, 1306, 1307, 1282), (1282, 1307, 1308, 1283), (1283, 1308, 1309, 1284), (1284, 1309, 1310, 1285), (1285, 1310, 1311, 1286), (1286, 1311, 1312, 1287), (1287, 1312, 1313, 1288), (1288, 1313, 1314, 1289), (1289, 1314, 1315, 1290), (1290, 1315, 1316, 1291), (1291, 1316, 1317, 1292), (1292, 1317, 1318, 1293), (1293, 1318, 1319, 1294), (1294, 1319, 1320, 1295), (1295, 1320, 1321, 1296), (1296, 1321, 1322, 1297), (1297, 1322, 1323, 1298), (1298, 1323, 1324, 1299), (1299, 1324, 1325, 1300), (1300, 1325, 1326, 1301), (1301, 1326, 1327, 1302), (850, 916, 1328, 1128), (1128, 1328, 1329, 1129), (1129, 1329, 1330, 1130), (1130, 1330, 1331, 1131), (1131, 1331, 1332, 1132), (1132, 1332, 1333, 1133), (1133, 1333, 1334, 1134), (1134, 1334, 1335, 1135), (1135, 1335, 1336, 1136), (1136, 1336, 1337, 1137), (1137, 1337, 1338, 1138), (1138, 1338, 1339, 1139), (1139, 1339, 1340, 1140), (1140, 1340, 1341, 1141), (1141, 1341, 1342, 1142), (1142, 1342, 1343, 1143), (1143, 1343, 1344, 1144), (1144, 1344, 1345, 1145), (1145, 1345, 1346, 1146), (1146, 1346, 1347, 1147), (1147, 1347, 1348, 1148), (1148, 1348, 1349, 1149), (1149, 1349, 1350, 1150), (1150, 1350, 1351, 1151), (1151, 1351, 1352, 1152), (855, 917, 1353, 1253), (1253, 1353, 1354, 1254), (1254, 1354, 1355, 1255), (1255, 1355, 1356, 1256), (1256, 1356, 1357, 1257), (1257, 1357, 1358, 1258), (1258, 1358, 1359, 1259), (1259, 1359, 1360, 1260), (1260, 1360, 1361, 1261), (1261, 1361, 1362, 1262), (1262, 1362, 1363, 1263), (1263, 1363, 1364, 1264), (1264, 1364, 1365, 1265), (1265, 1365, 1366, 1266), (1266, 1366, 1367, 1267), (1267, 1367, 1368, 1268), (1268, 1368, 1369, 1269), (1269, 1369, 1370, 1270), (1270, 1370, 1371, 1271), (1271, 1371, 1372, 1272), (1272, 1372, 1373, 1273), (1273, 1373, 1374, 1274), (1274, 1374, 1375, 1275), (1275, 1375, 1376, 1276), (1276, 1376, 1377, 1277), (849, 952, 1378, 1103), (1103, 1378, 1379, 1104), (1104, 1379, 1380, 1105), (1105, 1380, 1381, 1106), (1106, 1381, 1382, 1107), (1107, 1382, 1383, 1108), (1108, 1383, 1384, 1109), (1109, 1384, 1385, 1110), (1110, 1385, 1386, 1111), (1111, 1386, 1387, 1112), (1112, 1387, 1388, 1113), (1113, 1388, 1389, 1114), (1114, 1389, 1390, 1115), (1115, 1390, 1391, 1116), (1116, 1391, 1392, 1117), (1117, 1392, 1393, 1118), (1118, 1393, 1394, 1119), (1119, 1394, 1395, 1120), (1120, 1395, 1396, 1121), (1121, 1396, 1397, 1122), (1122, 1397, 1398, 1123), (1123, 1398, 1399, 1124), (1124, 1399, 1400, 1125), (1125, 1400, 1401, 1126), (1126, 1401, 1402, 1127), (857, 953, 1403, 1303), (1303, 1403, 1404, 1304), (1304, 1404, 1405, 1305), (1305, 1405, 1406, 1306), (1306, 1406, 1407, 1307), (1307, 1407, 1408, 1308), (1308, 1408, 1409, 1309), (1309, 1409, 1410, 1310), (1310, 1410, 1411, 1311), (1311, 1411, 1412, 1312), (1312, 1412, 1413, 1313), (1313, 1413, 1414, 1314), (1314, 1414, 1415, 1315), (1315, 1415, 1416, 1316), (1316, 1416, 1417, 1317), (1317, 1417, 1418, 1318), (1318, 1418, 1419, 1319), (1319, 1419, 1420, 1320), (1320, 1420, 1421, 1321), (1321, 1421, 1422, 1322), (1322, 1422, 1423, 1323), (1323, 1423, 1424, 1324), (1324, 1424, 1425, 1325), (1325, 1425, 1426, 1326), (1326, 1426, 1427, 1327), (972, 969, 978, 1053), (1053, 978, 979, 1054), (1054, 979, 980, 1055), (1055, 980, 981, 1056), (1056, 981, 982, 1057), (1057, 982, 983, 1058), (1058, 983, 984, 1059), (1059, 984, 985, 1060), (1060, 985, 986, 1061), (1061, 986, 987, 1062), (1062, 987, 988, 1063), (1063, 988, 989, 1064), (1064, 989, 990, 1065), (1065, 990, 991, 1066), (1066, 991, 992, 1067), (1067, 992, 993, 1068), (1068, 993, 994, 1069), (1069, 994, 995, 1070), (1070, 995, 996, 1071), (1071, 996, 997, 1072), (1072, 997, 998, 1073), (1073, 998, 999, 1074), (1074, 999, 1000, 1075), (1075, 1000, 1001, 1076), (1076, 1001, 1002, 1077), (973, 971, 1028, 1078), (1078, 1028, 1029, 1079), (1079, 1029, 1030, 1080), (1080, 1030, 1031, 1081), (1081, 1031, 1032, 1082), (1082, 1032, 1033, 1083), (1083, 1033, 1034, 1084), (1084, 1034, 1035, 1085), (1085, 1035, 1036, 1086), (1086, 1036, 1037, 1087), (1087, 1037, 1038, 1088), (1088, 1038, 1039, 1089), (1089, 1039, 1040, 1090), (1090, 1040, 1041, 1091), (1091, 1041, 1042, 1092), (1092, 1042, 1043, 1093), (1093, 1043, 1044, 1094), (1094, 1044, 1045, 1095), (1095, 1045, 1046, 1096), (1096, 1046, 1047, 1097), (1097, 1047, 1048, 1098), (1098, 1048, 1049, 1099), (1099, 1049, 1050, 1100), (1100, 1050, 1051, 1101), (1101, 1051, 1052, 1102), (971, 972, 1053, 1028), (1028, 1053, 1054, 1029), (1029, 1054, 1055, 1030), (1030, 1055, 1056, 1031), (1031, 1056, 1057, 1032), (1032, 1057, 1058, 1033), (1033, 1058, 1059, 1034), (1034, 1059, 1060, 1035), (1035, 1060, 1061, 1036), (1036, 1061, 1062, 1037), (1037, 1062, 1063, 1038), (1038, 1063, 1064, 1039), (1039, 1064, 1065, 1040), (1040, 1065, 1066, 1041), (1041, 1066, 1067, 1042), (1042, 1067, 1068, 1043), (1043, 1068, 1069, 1044), (1044, 1069, 1070, 1045), (1045, 1070, 1071, 1046), (1046, 1071, 1072, 1047), (1047, 1072, 1073, 1048), (1048, 1073, 1074, 1049), (1049, 1074, 1075, 1050), (1050, 1075, 1076, 1051), (1051, 1076, 1077, 1052), (1026, 1027, 1458, 1457), (1127, 1078, 1079, 1126), (973, 1078, 1459, 1432), (1125, 1080, 1081, 1124), (1024, 1025, 1456, 1455), (1123, 1082, 1083, 1122), (964, 970, 1433, 1431), (1121, 1084, 1085, 1120), (1125, 1126, 1507, 1506), (1119, 1086, 1087, 1118), (1022, 1023, 1454, 1453), (1117, 1088, 1089, 1116), (1123, 1124, 1505, 1504), (1115, 1090, 1091, 1114), (1020, 1021, 1452, 1451), (1113, 1092, 1093, 1112), (1225, 1226, 1531, 1530), (1111, 1094, 1095, 1110), (1121, 1122, 1503, 1502), (1109, 1096, 1097, 1108), (1018, 1019, 1450, 1449), (1107, 1098, 1099, 1106), (1223, 1224, 1529, 1528), (1105, 1100, 1101, 1104), (960, 973, 1432, 1429), (1434, 1430, 1431, 1433), (1458, 1508, 1509, 1457), (1456, 1510, 1511, 1455), (1454, 1512, 1513, 1453), (1452, 1514, 1515, 1451), (1450, 1516, 1517, 1449), (1448, 1518, 1519, 1447), (1446, 1520, 1521, 1445), (1444, 1522, 1523, 1443), (1442, 1524, 1525, 1441), (1440, 1526, 1527, 1439), (1438, 1528, 1529, 1437), (1436, 1530, 1531, 1435), (1429, 1432, 1459, 1428), (1507, 1460, 1461, 1506), (1505, 1462, 1463, 1504), (1503, 1464, 1465, 1502), (1501, 1466, 1467, 1500), (1499, 1468, 1469, 1498), (1497, 1470, 1471, 1496), (1495, 1472, 1473, 1494), (1493, 1474, 1475, 1492), (1491, 1476, 1477, 1490), (1489, 1478, 1479, 1488), (1487, 1480, 1481, 1486), (1485, 1482, 1483, 1484), (1086, 1119, 1500, 1467), (1089, 1090, 1471, 1470), (1027, 1203, 1508, 1458), (1118, 1087, 1468, 1499), (1204, 1026, 1457, 1509), (1088, 1117, 1498, 1469), (1091, 1092, 1473, 1472), (1025, 1205, 1510, 1456), (1116, 1089, 1470, 1497), (1206, 1024, 1455, 1511), (1090, 1115, 1496, 1471), (1093, 1094, 1475, 1474), (1023, 1207, 1512, 1454), (1114, 1091, 1472, 1495), (1208, 1022, 1453, 1513), (1092, 1113, 1494, 1473), (1095, 1096, 1477, 1476), (1127, 960, 1429, 1428), (1021, 1209, 1514, 1452), (1112, 1093, 1474, 1493), (1210, 1020, 1451, 1515), (1094, 1111, 1492, 1475), (1097, 1098, 1479, 1478), (1019, 1211, 1516, 1450), (1110, 1095, 1476, 1491), (1212, 1018, 1449, 1517), (1096, 1109, 1490, 1477), (1099, 1100, 1481, 1480), (1227, 964, 1431, 1430), (1017, 1213, 1518, 1448), (1108, 1097, 1478, 1489), (1203, 1204, 1509, 1508), (1214, 1016, 1447, 1519), (1098, 1107, 1488, 1479), (1101, 1102, 1483, 1482), (1015, 1215, 1520, 1446), (1106, 1099, 1480, 1487), (1205, 1206, 1511, 1510), (1216, 1014, 1445, 1521), (1100, 1105, 1486, 1481), (1103, 1104, 1485, 1484), (1013, 1217, 1522, 1444), (1104, 1101, 1482, 1485), (1207, 1208, 1513, 1512), (1218, 1012, 1443, 1523), (970, 1003, 1434, 1433), (1102, 1103, 1484, 1483), (1105, 1106, 1487, 1486), (1011, 1219, 1524, 1442), (1209, 1210, 1515, 1514), (1220, 1010, 1441, 1525), (1004, 1005, 1436, 1435), (1107, 1108, 1489, 1488), (1009, 1221, 1526, 1440), (1211, 1212, 1517, 1516), (1222, 1008, 1439, 1527), (1006, 1007, 1438, 1437), (1109, 1110, 1491, 1490), (1007, 1223, 1528, 1438), (1213, 1214, 1519, 1518), (1224, 1006, 1437, 1529), (1008, 1009, 1440, 1439), (1111, 1112, 1493, 1492), (1005, 1225, 1530, 1436), (1215, 1216, 1521, 1520), (1226, 1004, 1435, 1531), (1010, 1011, 1442, 1441), (1113, 1114, 1495, 1494), (1003, 1227, 1430, 1434), (1217, 1218, 1523, 1522), (1012, 1013, 1444, 1443), (1115, 1116, 1497, 1496), (1219, 1220, 1525, 1524), (1014, 1015, 1446, 1445), (1117, 1118, 1499, 1498), (1221, 1222, 1527, 1526), (1016, 1017, 1448, 1447), (1119, 1120, 1501, 1500)])
me_004.polygons.foreach_set('use_smooth', [0, 0, 0, 0, 0, 0, 0, 0, 0, 0, 0, 0, 0, 0, 0, 0, 0, 0, 0, 0, 0, 0, 0, 0, 0, 0, 0, 0, 0, 0, 0, 0, 0, 0, 0, 0, 0, 0, 0, 0, 0, 0, 0, 0, 0, 0, 0, 0, 0, 0, 0, 0, 0, 0, 0, 0, 0, 0, 0, 0, 0, 0, 0, 0, 0, 0, 0, 0, 0, 0, 0, 0, 0, 0, 0, 0, 0, 0, 0, 0, 0, 0, 0, 0, 0, 0, 0, 0, 0, 0, 0, 0, 0, 0, 0, 0, 0, 0, 0, 0, 0, 0, 0, 0, 0, 0, 0, 0, 0, 0, 0, 0, 0, 0, 0, 0, 0, 0, 0, 0, 0, 0, 0, 0, 0, 0, 0, 0, 0, 0, 0, 0, 0, 0, 0, 0, 0, 0, 0, 0, 0, 0, 0, 0, 0, 0, 0, 0, 0, 0, 0, 0, 0, 0, 0, 0, 0, 0, 0, 0, 0, 0, 0, 0, 0, 0, 0, 0, 0, 0, 0, 0, 0, 0, 0, 0, 0, 0, 0, 0, 0, 0, 0, 0, 0, 0, 0, 0, 0, 0, 0, 0, 0, 0, 0, 0, 0, 0, 0, 0, 0, 0, 0, 0, 0, 0, 0, 0, 0, 0, 0, 0, 0, 0, 0, 0, 0, 0, 0, 0, 0, 0, 0, 0, 0, 0, 0, 0, 0, 0, 0, 0, 0, 0, 0, 0, 0, 0, 0, 0, 0, 0, 0, 0, 0, 0, 0, 0, 0, 0, 0, 0, 0, 0, 0, 0, 0, 0, 0, 0, 0, 0, 0, 0, 0, 0, 0, 0, 0, 0, 0, 0, 0, 0, 0, 0, 0, 0, 0, 0, 0, 0, 0, 0, 0, 0, 0, 0, 0, 0, 0, 0, 0, 0, 0, 0, 0, 0, 0, 0, 0, 0, 0, 0, 0, 0, 0, 0, 0, 0, 0, 0, 0, 0, 0, 0, 0, 0, 0, 0, 0, 0, 0, 0, 0, 0, 0, 0, 0, 0, 0, 0, 0, 0, 0, 0, 0, 0, 0, 0, 0, 0, 0, 0, 0, 0, 0, 0, 0, 0, 0, 0, 0, 0, 0, 0, 0, 0, 0, 0, 0, 0, 0, 0, 0, 0, 0, 0, 0, 0, 0, 0, 0, 0, 0, 0, 0, 0, 0, 0, 0, 0, 0, 0, 0, 0, 0, 0, 0, 0, 0, 0, 0, 0, 0, 0, 0, 0, 0, 0, 0, 0, 0, 0, 0, 0, 0, 0, 0, 0, 0, 0, 0, 0, 0, 0, 0, 0, 0, 0, 0, 0, 0, 0, 0, 0, 0, 0, 0, 0, 0, 0, 0, 0, 0, 0, 0, 0, 0, 0, 0, 0, 0, 0, 0, 0, 0, 0, 0, 0, 0, 0, 0, 0, 0, 0, 0, 0, 0, 0, 0, 0, 1, 1, 1, 1, 1, 1, 1, 1, 1, 1, 1, 1, 1, 1, 1, 1, 1, 1, 1, 1, 1, 1, 1, 1, 1, 1, 1, 1, 1, 1, 1, 1, 1, 1, 1, 1, 1, 1, 1, 1, 1, 1, 1, 1, 1, 1, 1, 1, 1, 1, 1, 1, 1, 1, 1, 1, 1, 1, 1, 1, 1, 1, 1, 1, 1, 1, 1, 1, 1, 1, 1, 1, 1, 1, 1, 1, 1, 1, 1, 1, 1, 1, 1, 1, 1, 1, 1, 1, 1, 1, 1, 1, 1, 1, 1, 1, 1, 1, 0, 0, 0, 0, 0, 0, 0, 0, 0, 0, 0, 0, 0, 0, 0, 0, 0, 0, 0, 0, 0, 0, 0, 0, 0, 0, 0, 0, 0, 0, 0, 0, 0, 0, 0, 0, 0, 0, 0, 0, 0, 0, 0, 0, 0, 0, 0, 0, 0, 0, 0, 0, 0, 0, 0, 0, 0, 0, 0, 0, 0, 0, 0, 0, 0, 0, 0, 0, 0, 0, 0, 0, 0, 0, 0, 0, 0, 0, 0, 0, 0, 0, 0, 0, 0, 0, 0, 0, 0, 0, 0, 0, 0, 0, 0, 0, 0, 0, 0, 0, 0, 0, 0, 0, 0, 0, 0, 0, 0, 0, 0, 0, 0, 0, 0, 0, 0, 0, 0, 0, 0, 0, 0, 0, 0, 0, 0, 0, 0, 0, 0, 0, 0, 0, 0, 0, 0, 0, 0, 0, 0, 0, 0, 0, 0, 0, 0, 0, 0, 0, 0, 0, 0, 0, 0, 0, 0, 0, 0, 0, 0, 0, 0, 0, 0, 0, 0, 0, 0, 0, 0, 0, 0, 0, 0, 0, 0, 0, 0, 0, 0, 0, 0, 0, 0, 0, 0, 0, 0, 0, 0, 0, 0, 0, 0, 0, 0, 0, 0, 0, 0, 0, 0, 0, 0, 0, 0, 0, 0, 0, 0, 0, 0, 0, 0, 0, 0, 0, 0, 0, 0, 0, 0, 0, 0, 0, 0, 0, 0, 0, 0, 0, 0, 0, 0, 0, 0, 0, 0, 0, 0, 0, 0, 0, 0, 0, 0, 0, 0, 0, 0, 0, 0, 0, 0, 0, 0, 0, 0, 0, 0, 0, 0, 0, 0, 0, 0, 0, 0, 0, 0, 0, 0, 0, 0, 0, 0, 0, 0, 0, 0, 0, 0, 0, 0, 0, 0, 0, 0, 0, 0, 0, 0, 0, 0, 0, 0, 0, 0, 0, 0, 0, 0, 0, 0, 0, 0, 0, 0, 0, 0, 0, 0, 0, 0, 0, 0, 0, 0, 0, 0, 0, 0, 0, 0, 0, 0, 0, 0, 0, 0, 0, 0, 0, 0, 0, 0, 0, 0, 0, 0, 0, 0, 0, 0, 0, 0, 0, 0, 0, 0, 0, 0, 0, 0, 0, 0, 0, 0, 0, 0, 0, 0, 0, 0, 0, 0, 0, 0, 0, 0, 0, 0, 0, 0, 0, 0, 0, 0, 0, 0, 0, 0, 0, 0, 0, 0, 0, 0, 0, 0, 0, 0, 0, 0, 0, 0, 0, 0, 0, 0, 0, 0, 0, 0, 0, 0, 0, 0, 0, 0, 0, 0, 0, 0, 0, 0, 0, 0, 0, 0, 0, 0, 0, 0, 0, 0, 0, 0, 0, 0, 0, 0, 0, 0, 0, 0, 0, 0, 0, 0, 0, 0, 0, 0, 0, 0, 0, 0, 0, 0, 0, 0, 0, 0, 0, 0, 0, 0, 0, 0, 0, 0, 0, 0, 0, 0, 0, 0, 0, 0, 0, 0, 0, 0, 0, 0, 0, 0, 0, 0, 0, 0, 0, 0, 0, 0, 0, 0, 0, 0, 0, 0, 0, 0, 0, 0, 0, 0, 0, 0, 0, 0, 0, 0, 0, 0, 0, 0, 0, 0, 0, 0, 0, 0, 0, 0, 0, 0, 0, 0, 0, 0, 0, 0, 0, 0, 0, 0, 0, 0, 0, 0, 0, 0, 0, 0, 0, 0, 0, 0, 0, 0, 0, 0, 0, 0, 0, 0, 0, 0, 0, 0, 0, 0, 0, 0, 0, 0, 0, 0, 0, 0, 0, 0, 0, 0, 0, 0, 0, 0, 0, 0, 0, 0, 0, 0, 0, 0, 0, 0, 0, 0, 0, 0, 0, 0, 0, 0, 0, 0, 0, 0, 0, 0, 0, 0, 0, 0, 0, 0, 0, 0, 0, 0, 0, 0, 0, 0, 0, 0, 0, 0, 0, 0, 0, 0, 0, 0, 0, 0, 0, 0, 0, 0, 0, 0, 0, 0, 0, 0, 0, 0, 0, 0, 0, 0, 0, 0, 0, 0, 0, 0, 0, 0, 0, 0, 0, 0, 0, 0, 0, 0, 0, 0, 0, 0, 0, 0, 0, 0, 0, 0, 0, 0, 0, 0, 0, 0, 0, 0, 0, 0, 0, 0, 0, 0, 0, 0, 0, 0, 0, 0, 0, 0, 0, 0, 0, 0, 0, 0, 0, 0, 0, 0, 0, 0, 0, 0, 0, 0, 0, 0, 0, 0, 0, 0, 0, 0, 0, 0, 0, 0, 0, 0, 0, 0, 0, 0, 0, 0, 0, 0, 0, 0, 0, 0, 0, 0, 0, 0, 0, 0, 0, 0, 0, 0, 0, 0, 0, 0, 0, 0, 0, 0, 0, 0, 0, 0, 0, 0, 0, 0, 0, 0, 0, 0, 0, 0, 0, 0, 0, 0, 0, 0, 0, 0, 0, 0, 0, 0, 0, 0, 0, 0, 0, 0, 0, 0, 0, 0, 0, 0, 0, 0, 0, 0, 0, 0, 0, 0, 0, 0, 0, 0, 0, 0, 0, 0, 0, 0, 0, 0, 0, 0, 0, 0, 0, 0, 0, 0, 0, 0, 0, 0, 0, 0, 0, 0, 0, 0, 0, 0, 0, 0, 0, 0, 0, 0, 0, 0, 0, 0, 0, 0, 0, 0, 0, 0, 0, 0, 0, 0, 0, 0, 0, 0, 0, 0, 0, 0, 0, 0, 0, 0, 0, 0, 0, 0, 0, 0, 0, 0, 0, 0, 0, 0])
me_004.use_remesh_preserve_volume = False
me_004.use_remesh_preserve_attributes = False
me_004.use_mirror_vertex_groups = False
me_004.update()

# ---- objects
ob_x = bpy.data.objects.new('日光', light_x)
ob_002 = bpy.data.objects.new('立方体.002', me_004)

# ---- transforms, parenting, visibility, modifiers, constraints
ob_x.location = (-32.68, 0.0, 0.0)
ob_x.lineart.crease_threshold = 0.0
ob_002.location = (-8.965e-17, -0.03579, 0.3902)
ob_002.scale = (0.03788, 0.2466, 0.2466)
ob_002.lineart.crease_threshold = 0.0

# ---- collection membership
col_collection_1.objects.link(ob_x)
col_collection_1.objects.link(ob_002)

# ---- scene / render settings (as saved in the file)
scene.frame_start = 1; scene.frame_end = 250; scene.frame_set(1)
scene.render.engine = 'CYCLES'
scene.render.resolution_percentage = 50
scene.render.dither_intensity = 0.0
scene.cycles.use_denoising = False
scene.cycles.samples = 10
scene.cycles.sampling_pattern = 'TABULATED_SOBOL'
scene.cycles.light_sampling_threshold = 0.0
scene.cycles.use_adaptive_sampling = False
scene.cycles.use_light_tree = False
scene.cycles.blur_glossy = 0.0
scene.cycles.pixel_filter_type = 'GAUSSIAN'
scene.cycles.sample_clamp_indirect = 0.0
scene.view_settings.view_transform = 'Standard'
bpy.context.view_layer.update()

# ---- added for rendering (the .blend has no active camera): camera
cam_auto = bpy.data.cameras.new('AutoCamera')
cam_auto.lens = 50.0
cam_auto.sensor_width = 36.0
cam_auto.clip_end = 1000.0
ob_auto_camera = bpy.data.objects.new('AutoCamera', cam_auto)
scene.collection.objects.link(ob_auto_camera)
ob_auto_camera.location = (2.63556, -3.19772, 2.27258)
ob_auto_camera.rotation_euler = (1.09748, -7.21219e-08, 0.694738)
scene.camera = ob_auto_camera
bpy.context.view_layer.update()
